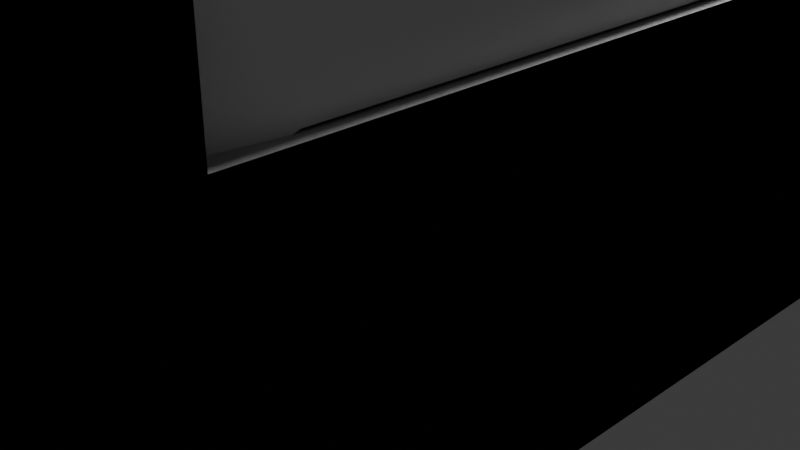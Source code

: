# Source: WINDOWS.blend  (saved by Blender 4.5.88; exported with 4.5.12 LTS)
import bpy
from mathutils import Matrix  # noqa: F401  (used for matrix-valued properties, if any)

bpy.ops.wm.read_factory_settings(use_empty=True)
scene = bpy.context.scene
scene.name = 'Scene'

# ---- collections
col_collection = bpy.data.collections.new('Collection'); scene.collection.children.link(col_collection)

# ---- materials (node trees are filled in below, after node groups)
mat_material = bpy.data.materials.new('Material')
mat_material.alpha_threshold = 0.0
mat_material.roughness = 0.5
mat_material.line_color = (0.0, 0.0, 0.0, 1.0)
mat_material_001 = bpy.data.materials.new('Material.001')
mat_material_001.alpha_threshold = 0.0
mat_material_001.roughness = 0.5
mat_material_001.line_color = (0.0, 0.0, 0.0, 1.0)

# ---- material node trees
mat_material.use_nodes = True; mat_material.node_tree.nodes.clear()
_N = mat_material.node_tree.nodes; _L = mat_material.node_tree.links
n0 = _N.new('ShaderNodeOutputMaterial'); n0.name = 'Material Output'; n0.location = (200, 100)
n1 = _N.new('ShaderNodeBsdfPrincipled'); n1.name = 'Principled BSDF'; n1.location = (-200, 100)
n1.inputs[3].default_value = 1.45
_L.new(n1.outputs[0], n0.inputs[0])
n0.is_active_output = True
mat_material_001.use_nodes = True; mat_material_001.node_tree.nodes.clear()
_N = mat_material_001.node_tree.nodes; _L = mat_material_001.node_tree.links
n0 = _N.new('ShaderNodeOutputMaterial'); n0.name = 'Material Output'; n0.location = (200, 100)
n1 = _N.new('ShaderNodeBsdfPrincipled'); n1.name = 'Principled BSDF'; n1.location = (-200, 100)
n1.inputs[3].default_value = 1.45
_L.new(n1.outputs[0], n0.inputs[0])
n0.is_active_output = True

# ---- world
world_world = bpy.data.worlds.new('World'); scene.world = world_world
world_world.use_nodes = True; world_world.node_tree.nodes.clear()
_N = world_world.node_tree.nodes; _L = world_world.node_tree.links
n0 = _N.new('ShaderNodeOutputWorld'); n0.name = 'World Output'; n0.location = (200, 100)
n1 = _N.new('ShaderNodeBackground'); n1.name = 'Background'; n1.location = (-200, 100)
n1.inputs[0].default_value = (0.05088, 0.05088, 0.05088, 1.0)
_L.new(n1.outputs[0], n0.inputs[0])
n0.is_active_output = True
world_world.color = (0.05088, 0.05088, 0.05088)
world_world.sun_shadow_jitter_overblur = 0.0

# ---- cameras
cam_camera = bpy.data.cameras.new('Camera')
cam_camera.clip_end = 100.0
cam_camera.ortho_scale = 7.314

# ---- lights
light_light = bpy.data.lights.new('Light', 'POINT')
light_light.energy = 1000.0
light_light.shadow_soft_size = 0.1

# ---- meshes
me_cube = bpy.data.meshes.new('Cube')
me_cube.from_pydata([(1.0, 1.0, 1.0), (1.0, 1.0, -1.0), (1.0, -1.0, 1.0), (1.0, -1.0, -1.0), (-1.0, 1.0, 1.0), (-1.0, 1.0, -1.0), (-1.0, -1.0, 1.0), (-1.0, -1.0, -1.0), (1.0, -0.9631, 1.119), (-0.994, -0.9631, 1.119), (1.004, -0.6614, 1.251), (-0.999, -0.6614, 1.251), (0.9982, -0.2952, 1.317), (-1.005, -0.2952, 1.317), (1.002, 0.2944, 1.318), (-0.9983, 0.2917, 1.318), (0.9885, 0.6645, 1.254), (-1.006, 0.6645, 1.254), (0.9914, 0.9629, 1.122), (-1.002, 0.9629, 1.122), (0.993, 0.9991, 0.9995), (-1.0, 0.9991, 0.9995), (-1.004, 0.9637, 1.122), (-0.9935, -0.9634, 1.119), (-1.01, 0.665, 1.254), (-1.002, -0.6611, 1.252), (-0.9974, 0.2878, 1.319), (-1.004, -0.2939, 1.317), (1.0, -0.9327, 1.019), (1.0, 0.9278, 1.021), (1.003, -0.9053, 1.094), (0.9929, 0.9, 1.098), (0.9951, -0.6386, 1.214), (0.9869, 0.639, 1.216), (0.9985, -0.289, 1.279), (0.996, 0.2848, 1.275), (-1.005, 0.9721, 1.122), (-0.992, -0.9654, 1.119), (-1.004, 0.6565, 1.252), (-0.9679, -0.6618, 1.247), (-0.9952, 0.2883, 1.317), (-1.002, -0.2966, 1.318), (0.9966, -1.002, 0.9999), (0.9966, 1.002, 1.001), (1.003, -0.9698, 1.119), (0.9924, 0.9655, 1.123), (0.9919, -0.6598, 1.25), (0.9863, 0.6669, 1.255), (0.9925, -0.2957, 1.318), (0.9928, 0.2926, 1.317), (0.8398, -0.9327, 1.017), (0.8401, 0.9278, 1.018), (0.8432, -0.9053, 1.091), (0.8327, 0.9, 1.095), (0.835, -0.6386, 1.211), (0.8267, 0.639, 1.213), (0.8383, -0.289, 1.276), (0.8359, 0.2848, 1.273), (1.0, 1.0, 0.0), (1.0, -1.0, 0.0), (1.0, 0.0, 1.0), (1.0, 0.0, -1.0), (1.0, 1.0, -0.5), (1.0, -1.0, -0.5), (1.0, -0.5, 1.0), (1.0, 0.5, -1.0), (1.0, 1.0, 0.5), (1.0, -1.0, 0.5), (1.0, 0.5, 1.0), (1.0, -0.5, -1.0), (1.0, 1.0, -0.75), (1.0, -1.0, -0.75), (1.0, -0.75, 1.0), (1.0, 0.75, -1.0), (1.0, 1.0, 0.25), (1.0, -1.0, 0.25), (1.0, 0.25, 1.0), (1.0, -0.25, -1.0), (1.0, -0.6959, 0.0), (1.0, 1.0, -0.25), (1.0, -1.0, -0.25), (1.0, -0.25, 1.0), (1.0, 0.25, -1.0), (1.0, 1.0, 0.75), (1.0, -1.0, 0.75), (1.0, 0.75, 1.0), (1.0, -0.75, -1.0), (1.0, 0.75, 0.0), (1.0, 0.75, 0.5), (1.0, 0.75, -0.5), (1.0, -0.6959, -0.5), (1.0, -0.6959, 0.5), (1.0, -0.6959, 0.25), (1.0, -0.6959, -0.75), (1.0, 0.75, -0.25), (1.0, 0.6959, -0.75), (1.0, 0.6959, 0.75), (1.0, 0.75, 0.25), (1.0, -0.6959, -0.25), (1.0, -0.6959, 0.75), (1.0, 0.125, 1.0), (1.0, -0.375, 1.0), (1.0, 0.625, 1.0), (1.0, -0.625, 1.0), (1.0, 0.375, 1.0), (1.0, -0.125, 1.0), (1.0, 0.0, 0.875), (1.0, 0.5, 0.875), (1.0, -0.5, 0.875), (1.0, -0.25, 0.875), (1.0, 0.6959, 0.8209), (1.0, 0.25, 0.875), (1.0, -0.6959, 0.8209), (1.0, -0.625, 0.8209), (1.0, 0.375, 0.8209), (1.0, -0.125, 0.8209), (1.0, -0.375, 0.8209), (1.0, 0.625, 0.8209), (1.0, 0.125, 0.8209), (1.0, -0.125, -1.0), (1.0, 0.0, -0.8209), (1.0, 0.375, -1.0), (1.0, -0.625, -1.0), (1.0, 0.5, -0.8209), (1.0, -0.5, -0.8209), (1.0, 0.625, -1.0), (1.0, -0.375, -1.0), (1.0, 0.125, -1.0), (1.0, -0.25, -0.8209), (1.0, -0.6959, -0.8209), (1.0, 0.6959, -0.8209), (1.0, 0.25, -0.8209), (1.0, 0.375, -0.8209), (1.0, 0.125, -0.8209), (1.0, 0.625, -0.8209), (1.0, -0.625, -0.8209), (1.0, -0.125, -0.8209), (1.0, -0.375, -0.8209), (1.0, -0.75, 0.25), (1.0, -0.75, 0.0), (1.0, -0.75, 0.5), (1.0, -0.75, -0.5), (1.0, -0.75, -0.75), (1.0, 0.6959, -0.25), (1.0, 0.6959, -0.5), (1.0, 0.6959, 0.0), (1.0, 0.75, -0.75), (1.0, 0.75, 0.75), (1.0, 0.6959, 0.5), (1.0, 0.75, 0.875), (1.0, 0.6959, 0.25), (1.0, -0.75, -0.25), (1.0, -0.75, 0.75), (1.0, -0.75, 0.875), (1.0, -0.625, 0.875), (1.0, -0.5, 0.8209), (1.0, 0.375, 0.875), (1.0, 0.25, 0.8209), (1.0, 0.5, 0.8209), (1.0, -0.125, 0.875), (1.0, -0.25, 0.8209), (1.0, 0.0, 0.8209), (1.0, -0.375, 0.875), (1.0, 0.625, 0.875), (1.0, 0.125, 0.875), (1.0, -0.75, -0.875), (1.0, 0.75, -0.875), (1.0, 0.375, -0.875), (1.0, 0.25, -0.875), (1.0, 0.5, -0.875), (1.0, 0.125, -0.875), (1.0, 0.0, -0.875), (1.0, 0.625, -0.875), (1.0, -0.625, -0.875), (1.0, -0.5, -0.875), (1.0, -0.125, -0.875), (1.0, -0.25, -0.875), (1.0, -0.375, -0.875), (0.7805, 0.7321, -0.01043), (0.7805, 0.7321, 0.4896), (0.7805, 0.7321, -0.5104), (0.7805, -0.6596, -0.01043), (0.7805, 0.03626, 0.8104), (0.7805, 0.5363, 0.8104), (0.7805, -0.6596, -0.5104), (0.7805, -0.6596, 0.4896), (0.7805, -0.4637, 0.8104), (0.7805, -0.2137, 0.8104), (0.7805, -0.6596, 0.2396), (0.7805, -0.6596, -0.7604), (0.7805, 0.7321, -0.2604), (0.7805, 0.7321, 0.2396), (0.7805, 0.2863, 0.8104), (0.7805, -0.6596, -0.2604), (0.7805, -0.6596, 0.7396), (0.7805, 0.7321, 0.7396), (0.7805, -0.5887, 0.8104), (0.7805, 0.4113, 0.8104), (0.7805, -0.08874, 0.8104), (0.7805, -0.3387, 0.8104), (0.7805, 0.6613, 0.8104), (0.7805, 0.1613, 0.8104), (0.7805, 0.03626, -0.8313), (0.7805, 0.5363, -0.8313), (0.7805, -0.4637, -0.8313), (0.7805, -0.2137, -0.8313), (0.7805, 0.7321, -0.7604), (0.7805, 0.2863, -0.8313), (0.7805, 0.4113, -0.8313), (0.7805, 0.1613, -0.8313), (0.7805, 0.6613, -0.8313), (0.7805, -0.5887, -0.8313), (0.7805, -0.08874, -0.8313), (0.7805, -0.3387, -0.8313), (0.7805, 0.7321, 0.8104), (0.7805, -0.6596, 0.8104), (0.7805, -0.6596, -0.8313), (0.7805, 0.7321, -0.8313), (0.7554, 0.3392, -0.0007209), (0.7554, 0.08923, -0.0007209), (0.7554, 0.08923, 0.2493), (0.7554, -0.1608, -0.0007209), (0.7554, -0.4108, -0.0007209), (0.7554, 0.7823, -0.0007209), (0.7554, 0.5893, -0.0007209), (0.7554, 0.08923, -0.2507), (0.7554, 0.08923, -0.5007), (0.7554, 0.08644, 0.7493), (0.7554, 0.08644, 0.4993), (0.7554, 0.3392, 0.4993), (0.7554, 0.7823, 0.4993), (0.7554, 0.5893, 0.4993), (0.7554, 0.5893, 0.2493), (0.7554, 0.5865, 0.7493), (0.7554, 0.3392, -0.5007), (0.7554, 0.7823, -0.5007), (0.7554, 0.5893, -0.5007), (0.7554, 0.5893, -0.2507), (0.7554, -0.1608, -0.5007), (0.7554, -0.4108, -0.5007), (0.7554, -0.4108, -0.2507), (0.7554, -0.1636, 0.4993), (0.7554, -0.4136, 0.4993), (0.7554, -0.4108, 0.2493), (0.7554, -0.4136, 0.7493), (0.7554, -0.6094, -0.0007209), (0.7554, 0.08644, -0.7507), (0.7554, 0.08644, 0.8201), (0.7554, 0.5864, 0.8201), (0.7554, 0.5865, -0.7507), (0.7554, -0.6094, -0.5007), (0.7554, -0.4136, -0.7507), (0.7554, -0.6094, 0.4993), (0.7554, -0.4136, 0.8201), (0.7554, -0.2886, 0.7493), (0.7554, -0.03856, 0.7493), (0.7554, -0.1636, 0.7493), (0.7554, -0.1636, 0.8201), (0.7554, -0.1608, 0.2493), (0.7554, -0.6094, 0.2493), (0.7554, -0.1608, -0.2507), (0.7554, -0.2886, -0.7507), (0.7554, -0.03856, -0.7507), (0.7554, -0.1636, -0.7507), (0.7554, -0.5386, -0.7507), (0.7554, -0.6094, -0.7507), (0.7554, 0.7823, -0.2507), (0.7554, 0.7114, -0.7507), (0.7554, 0.2114, -0.7507), (0.7554, 0.4614, -0.7507), (0.7554, 0.3364, -0.7507), (0.7554, 0.7114, 0.7493), (0.7554, 0.7823, 0.2493), (0.7554, 0.3392, 0.2493), (0.7554, 0.2114, 0.7493), (0.7554, 0.4614, 0.7493), (0.7554, 0.3364, 0.7493), (0.7554, 0.3364, 0.8201), (0.7554, 0.3392, -0.2507), (0.7554, -0.6094, -0.2507), (0.7554, -0.5386, 0.7493), (0.7554, -0.6094, 0.7493), (0.7554, 0.7823, 0.7493), (0.7554, -0.5386, 0.8201), (0.7554, 0.4614, 0.8201), (0.7554, -0.03856, 0.8201), (0.7554, -0.2886, 0.8201), (0.7554, 0.7114, 0.8201), (0.7554, 0.2114, 0.8201), (0.7554, 0.08644, -0.8216), (0.7554, 0.5864, -0.8216), (0.7554, -0.4136, -0.8216), (0.7554, -0.1636, -0.8216), (0.7554, 0.7823, -0.7507), (0.7554, 0.3364, -0.8216), (0.7554, 0.4614, -0.8216), (0.7554, 0.2114, -0.8216), (0.7554, 0.7114, -0.8216), (0.7554, -0.5386, -0.8216), (0.7554, -0.03856, -0.8216), (0.7554, -0.2886, -0.8216), (0.7554, 0.7851, 0.8201), (0.7554, -0.6094, 0.8201), (0.7554, -0.6094, -0.8216), (0.7554, 0.7851, -0.8216), (1.01, 0.3454, -0.000733), (1.01, 0.09541, -0.000733), (1.01, 0.09541, 0.2493), (1.01, -0.1546, -0.000733), (1.01, -0.4046, -0.000733), (1.01, 0.7913, -0.000733), (1.01, 0.5955, -0.000733), (1.01, 0.09541, -0.2507), (1.01, 0.09541, -0.5007), (1.01, 0.09541, 0.7493), (1.01, 0.09541, 0.4993), (1.01, 0.3454, 0.4993), (1.01, 0.7913, 0.4993), (1.01, 0.5955, 0.4993), (1.01, 0.5955, 0.2493), (1.01, 0.5955, 0.7493), (1.01, 0.3454, -0.5007), (1.01, 0.7913, -0.5007), (1.01, 0.5955, -0.5007), (1.01, 0.5955, -0.2507), (1.01, -0.1546, -0.5007), (1.01, -0.4046, -0.5007), (1.01, -0.4046, -0.2507), (1.01, -0.1546, 0.4993), (1.01, -0.4046, 0.4993), (1.01, -0.4046, 0.2493), (1.01, -0.4046, 0.7493), (1.01, -0.6004, -0.000733), (1.01, 0.09541, -0.7507), (1.01, 0.5955, -0.7507), (1.01, -0.6004, -0.5007), (1.01, -0.4046, -0.7507), (1.01, -0.6004, 0.4993), (1.01, -0.2796, 0.7493), (1.01, -0.02959, 0.7493), (1.01, -0.1546, 0.7493), (1.01, -0.1546, 0.2493), (1.01, -0.6004, 0.2493), (1.01, -0.1546, -0.2507), (1.01, -0.2796, -0.7507), (1.01, -0.02959, -0.7507), (1.01, -0.1546, -0.7507), (1.01, -0.5296, -0.7507), (1.01, -0.6004, -0.7507), (1.01, 0.7913, -0.2507), (1.01, 0.7204, -0.7507), (1.01, 0.2204, -0.7507), (1.01, 0.4704, -0.7507), (1.01, 0.3454, -0.7507), (1.01, 0.7204, 0.7493), (1.01, 0.7913, 0.2493), (1.01, 0.3454, 0.2493), (1.01, 0.2204, 0.7493), (1.01, 0.4704, 0.7493), (1.01, 0.3454, 0.7493), (1.01, 0.3454, -0.2507), (1.01, -0.6004, -0.2507), (1.01, -0.5296, 0.7493), (1.01, -0.6004, 0.7493), (0.7554, 0.08644, 0.6243), (0.7554, -0.2886, 0.4993), (0.7554, -0.5115, 0.4993), (0.7554, -0.03856, 0.4993), (0.7554, -0.3511, 0.7493), (0.7554, -0.1011, 0.7493), (0.7554, -0.574, 0.7493), (0.7554, -0.2261, 0.7493), (0.7554, 0.02394, 0.7493), (0.7554, -0.4761, 0.7493), (0.7554, -0.6094, 0.6243), (0.8382, 0.003154, 1.022), (0.8523, -0.2868, 1.277), (0.8354, -0.002929, 1.021), (0.8381, -0.001918, 1.023), (0.9772, -0.9052, 1.093), (0.9778, 0.9032, 1.098), (0.9714, 0.2848, 1.273), (0.9737, 0.005151, 1.02), (0.9878, -0.2854, 1.278), (0.971, -0.0009319, 1.02), (0.9736, 7.853e-05, 1.021)], [], [(0, 4, 6, 2, 72, 103, 64, 101, 81, 105, 60, 100, 76, 104, 68, 102, 85), (3, 71, 63, 80, 59, 75, 67, 84, 2, 6, 7), (7, 6, 4, 5), (5, 1, 73, 125, 65, 121, 82, 127, 61, 119, 77, 126, 69, 122, 86, 3, 7), (152, 153, 72, 2, 84), (5, 4, 0, 83, 66, 74, 58, 79, 62, 70, 1), (6, 2, 8, 9), (9, 8, 10, 11), (11, 10, 12, 13), (13, 12, 14, 15), (15, 14, 16, 17), (17, 16, 18, 19), (19, 18, 20, 21), (27, 26, 24, 47, 49, 48), (6, 4, 36, 38, 40, 41, 39, 37), (22, 4, 43, 45), (4, 6, 42, 43), (25, 27, 48, 46), (24, 22, 45, 47), (23, 25, 46, 44, 42, 6), (28, 30, 52, 50), (28, 29, 43, 42), (30, 28, 42, 44), (29, 31, 45, 43), (32, 30, 44, 46), (31, 33, 47, 45), (35, 34, 48, 49), (34, 32, 46, 48), (33, 35, 49, 47), (51, 50, 52, 54, 56, 57, 55, 53), (32, 34, 56, 54), (33, 31, 53, 55), (31, 29, 51, 53), (29, 28, 50, 51), (35, 33, 55, 57), (34, 35, 57, 56), (30, 32, 54, 52), (151, 139, 59, 80), (142, 141, 63, 71), (138, 140, 67, 75), (139, 138, 75, 59), (130, 95, 206, 217), (92, 78, 181, 188), (86, 165, 142, 71, 3), (112, 99, 194, 215), (93, 129, 216, 189), (137, 128, 205, 213), (62, 79, 94, 89), (79, 58, 87, 94), (99, 91, 185, 194), (1, 70, 146, 166, 73), (70, 62, 89, 146), (157, 118, 201, 192), (124, 137, 213, 204), (78, 98, 193, 181), (118, 161, 182, 201), (66, 83, 147, 88), (83, 0, 85, 149, 147), (136, 120, 202, 212), (58, 74, 97, 87), (74, 66, 88, 97), (98, 90, 184, 193), (110, 117, 200, 214), (128, 136, 212, 205), (150, 148, 179, 191), (117, 158, 183, 200), (135, 124, 204, 211), (145, 150, 191, 178), (160, 116, 199, 187), (141, 151, 80, 63), (129, 135, 211, 216), (96, 110, 214, 195), (140, 152, 84, 67), (116, 155, 186, 199), (167, 168, 170, 171, 175, 176, 177, 174, 173, 165, 86, 122, 69, 126, 77, 119, 61, 127, 82, 121, 65, 125, 73, 166, 172, 169), (134, 130, 217, 210), (148, 96, 195, 179), (161, 115, 198, 182), (123, 134, 210, 203), (95, 144, 180, 206), (115, 160, 187, 198), (133, 131, 207, 209), (143, 145, 178, 190), (158, 114, 197, 183), (120, 133, 209, 202), (144, 143, 190, 180), (114, 157, 192, 197), (132, 123, 203, 208), (90, 93, 189, 184), (155, 113, 196, 186), (131, 132, 208, 207), (91, 92, 188, 185), (113, 112, 215, 196), (78, 92, 138, 139), (92, 91, 140, 138), (93, 90, 141, 142), (143, 144, 89, 94), (145, 143, 94, 87), (144, 95, 146, 89), (96, 148, 88, 147), (110, 96, 147, 149), (150, 145, 87, 97), (148, 150, 97, 88), (90, 98, 151, 141), (98, 78, 139, 151), (91, 99, 152, 140), (99, 112, 153, 152), (112, 113, 154, 153), (113, 155, 108, 154), (157, 114, 156, 111), (114, 158, 107, 156), (160, 115, 159, 109), (115, 161, 106, 159), (155, 116, 162, 108), (116, 160, 109, 162), (158, 117, 163, 107), (117, 110, 149, 163), (161, 118, 164, 106), (118, 157, 111, 164), (129, 93, 142, 165), (95, 130, 166, 146), (132, 131, 168, 167), (123, 132, 167, 169), (133, 120, 171, 170), (131, 133, 170, 168), (134, 123, 169, 172), (130, 134, 172, 166), (135, 129, 165, 173), (124, 135, 173, 174), (136, 128, 176, 175), (120, 136, 175, 171), (137, 124, 174, 177), (128, 137, 177, 176), (205, 212, 299, 292), (191, 179, 230, 272), (200, 183, 248, 287), (211, 204, 291, 298), (178, 191, 272, 223), (187, 199, 286, 257), (216, 211, 298, 303), (195, 214, 301, 282), (199, 186, 253, 286), (210, 217, 304, 297), (179, 195, 282, 230), (182, 198, 285, 247), (203, 210, 297, 290), (206, 180, 235, 293), (198, 187, 257, 285), (209, 207, 294, 296), (190, 178, 223, 266), (183, 197, 284, 248), (202, 209, 296, 289), (180, 190, 266, 235), (197, 192, 277, 284), (208, 203, 290, 295), (184, 189, 265, 250), (186, 196, 283, 253), (207, 208, 295, 294), (185, 188, 259, 252), (196, 215, 302, 283), (217, 206, 293, 304), (188, 181, 245, 259), (215, 194, 281, 302), (189, 216, 303, 265), (213, 205, 292, 300), (194, 185, 252, 374, 281), (192, 201, 288, 277), (204, 213, 300, 291), (181, 193, 279, 245), (201, 182, 247, 288), (212, 202, 289, 299), (193, 184, 250, 279), (214, 200, 287, 301), (300, 261, 251, 291), (299, 262, 263, 292), (298, 264, 265, 303), (297, 267, 249, 290), (296, 268, 246, 289), (295, 269, 270, 294), (266, 223, 272, 230, 282, 271, 233, 275, 276, 274, 227, 364, 228, 367, 241, 365, 242, 366, 252, 259, 245, 279, 250, 265, 264, 251, 261, 263, 262, 246, 268, 270, 269, 249, 267, 293, 235), (100, 60, 105, 81, 101, 64, 103, 72, 153, 154, 108, 162, 109, 159, 106, 164, 111, 156, 107, 163, 149, 85, 102, 68, 104, 76), (280, 283, 302, 281, 370), (244, 253, 283, 280, 373), (275, 284, 277, 276), (233, 248, 284, 275), (255, 285, 257, 256, 369), (227, 247, 285, 255, 372), (254, 286, 253, 244, 368), (256, 257, 286, 254, 371), (271, 287, 248, 233), (282, 301, 287, 271), (274, 288, 247, 227), (276, 277, 288, 274), (290, 249, 269, 295), (294, 270, 268, 296), (304, 293, 267, 297), (291, 251, 264, 298), (289, 246, 262, 299), (292, 263, 261, 300), (232, 273, 356, 319), (254, 368, 244, 331, 338), (238, 239, 326, 325), (261, 263, 346, 344), (255, 369, 256, 340, 339), (262, 246, 333, 345), (274, 227, 314, 357), (241, 365, 242, 329, 328), (275, 276, 359, 358), (264, 251, 336, 347), (243, 258, 341, 330), (220, 258, 341, 307), (245, 222, 309, 332), (268, 270, 353, 351), (225, 278, 360, 312), (218, 224, 311, 305), (269, 249, 334, 352), (237, 278, 360, 324), (226, 246, 333, 313), (243, 259, 342, 330), (228, 220, 307, 315), (240, 260, 343, 327), (221, 219, 306, 308), (240, 279, 361, 327), (225, 260, 343, 312), (219, 225, 312, 306), (280, 370, 281, 363, 362), (256, 371, 254, 338, 340), (231, 229, 316, 318), (227, 372, 255, 339, 314), (251, 261, 344, 336), (218, 219, 306, 305), (262, 263, 346, 345), (219, 220, 307, 306), (276, 274, 357, 359), (236, 234, 321, 323), (221, 222, 309, 308), (233, 275, 358, 320), (264, 265, 348, 347), (223, 224, 311, 310), (244, 373, 280, 362, 331), (237, 266, 349, 324), (226, 225, 312, 313), (249, 267, 350, 334), (239, 250, 335, 326), (228, 364, 227, 314, 315), (246, 268, 351, 333), (238, 226, 313, 325), (229, 228, 315, 316), (269, 270, 353, 352), (230, 231, 318, 317), (271, 233, 320, 354), (242, 366, 252, 337, 329), (232, 272, 355, 319), (241, 367, 228, 315, 328), (234, 226, 313, 321), (220, 273, 356, 307), (235, 236, 323, 322), (256, 371, 254, 368, 244, 373, 280, 370, 281, 374, 252, 366, 242, 365, 241, 367, 228, 364, 227, 372, 255, 369), (377, 57, 381, 384), (375, 52, 379, 382), (378, 53, 380, 385), (376, 375, 382, 383)])
_uv = me_cube.uv_layers.new(name='UVMap')
_uv.uv.foreach_set('vector', [0.625, 0.5, 0.875, 0.5, 0.875, 0.75, 0.625, 0.75, 0.625, 0.7188, 0.625, 0.7031, 0.625, 0.6875, 0.625, 0.6719, 0.625, 0.6562, 0.625, 0.6406, 0.625, 0.625, 0.625, 0.6094, 0.625, 0.5938, 0.625, 0.5781, 0.625, 0.5625, 0.625, 0.5469, 0.625, 0.5312, 0.375, 0.75, 0.4062, 0.75, 0.4375, 0.75, 0.4688, 0.75, 0.5, 0.75, 0.5312, 0.75, 0.5625, 0.75, 0.5938, 0.75, 0.625, 0.75, 0.625, 1.0, 0.375, 1.0, 0.375, 0.0, 0.625, 0.0, 0.625, 0.25, 0.375, 0.25, 0.125, 0.5, 0.375, 0.5, 0.375, 0.5312, 0.375, 0.5469, 0.375, 0.5625, 0.375, 0.5781, 0.375, 0.5938, 0.375, 0.6094, 0.375, 0.625, 0.375, 0.6406, 0.375, 0.6562, 0.375, 0.6719, 0.375, 0.6875, 0.375, 0.7031, 0.375, 0.7188, 0.375, 0.75, 0.125, 0.75, 0.5938, 0.7188, 0.6094, 0.7188, 0.625, 0.7188, 0.625, 0.75, 0.5938, 0.75, 0.375, 0.25, 0.625, 0.25, 0.625, 0.5, 0.5938, 0.5, 0.5625, 0.5, 0.5312, 0.5, 0.5, 0.5, 0.4688, 0.5, 0.4375, 0.5, 0.4062, 0.5, 0.375, 0.5, 0.875, 0.75, 0.625, 0.75, 0.625, 0.75, 0.875, 0.75, 0.875, 0.75, 0.625, 0.75, 0.625, 0.75, 0.875, 0.75, 0.875, 0.75, 0.625, 0.75, 0.625, 0.75, 0.875, 0.75, 0.875, 0.75, 0.625, 0.75, 0.625, 0.75, 0.875, 0.75, 0.875, 0.75, 0.625, 0.75, 0.625, 0.75, 0.875, 0.75, 0.875, 0.75, 0.625, 0.75, 0.625, 0.75, 0.875, 0.75, 0.875, 0.75, 0.625, 0.75, 0.625, 0.75, 0.875, 0.75, 0.0, 0.0, 0.0, 0.0, 0.0, 0.0, 0.0, 0.0, 0.0, 0.0, 0.0, 0.0, 0.875, 0.75, 0.875, 0.5, 0.875, 0.5, 0.875, 0.5, 0.875, 0.5, 0.875, 0.75, 0.875, 0.75, 0.875, 0.75, 0.0, 0.0, 0.0, 0.0, 0.0, 0.0, 0.0, 0.0, 0.625, 0.25, 0.625, 0.0, 0.625, 0.0, 0.625, 0.25, 0.0, 0.0, 0.0, 0.0, 0.0, 0.0, 0.0, 0.0, 0.0, 0.0, 0.0, 0.0, 0.0, 0.0, 0.0, 0.0, 0.0, 0.0, 0.0, 0.0, 0.0, 0.0, 0.0, 0.0, 0.0, 0.0, 0.0, 0.0, 0.875, 0.7462, 0.875, 0.7473, 0.875, 0.7473, 0.875, 0.7462, 0.875, 0.7462, 0.875, 0.5038, 0.875, 0.5, 0.875, 0.75, 0.875, 0.7473, 0.875, 0.7462, 0.875, 0.75, 0.875, 0.75, 0.875, 0.5038, 0.875, 0.5028, 0.875, 0.5, 0.875, 0.5, 0.875, 0.7434, 0.875, 0.7473, 0.875, 0.75, 0.875, 0.75, 0.875, 0.5028, 0.875, 0.5063, 0.875, 0.5, 0.875, 0.5, 0.875, 0.516, 0.875, 0.7342, 0.875, 0.75, 0.875, 0.5, 0.875, 0.7342, 0.875, 0.7434, 0.875, 0.75, 0.875, 0.75, 0.875, 0.5063, 0.875, 0.516, 0.875, 0.5, 0.875, 0.5, 0.875, 0.5038, 0.875, 0.7462, 0.875, 0.7473, 0.875, 0.7434, 0.875, 0.7342, 0.875, 0.516, 0.875, 0.5063, 0.875, 0.5028, 0.875, 0.7434, 0.875, 0.7342, 0.875, 0.7342, 0.875, 0.7434, 0.875, 0.5063, 0.875, 0.5028, 0.875, 0.5028, 0.875, 0.5063, 0.875, 0.5028, 0.875, 0.5038, 0.875, 0.5038, 0.875, 0.5028, 0.875, 0.5038, 0.875, 0.7462, 0.875, 0.7462, 0.875, 0.5038, 0.875, 0.516, 0.875, 0.5063, 0.875, 0.5063, 0.875, 0.516, 0.875, 0.7342, 0.875, 0.516, 0.875, 0.516, 0.875, 0.7342, 0.875, 0.7473, 0.875, 0.7434, 0.875, 0.7434, 0.875, 0.7473, 0.4688, 0.7188, 0.5, 0.7188, 0.5, 0.75, 0.4688, 0.75, 0.4062, 0.7188, 0.4375, 0.7188, 0.4375, 0.75, 0.4062, 0.75, 0.5312, 0.7188, 0.5625, 0.7188, 0.5625, 0.75, 0.5312, 0.75, 0.5, 0.7188, 0.5312, 0.7188, 0.5312, 0.75, 0.5, 0.75, 0.3974, 0.538, 0.4062, 0.538, 0.4062, 0.538, 0.3974, 0.538, 0.5312, 0.712, 0.5, 0.712, 0.5, 0.712, 0.5312, 0.712, 0.375, 0.7188, 0.3906, 0.7188, 0.4062, 0.7188, 0.4062, 0.75, 0.375, 0.75, 0.6026, 0.712, 0.5938, 0.712, 0.5938, 0.712, 0.6026, 0.712, 0.4062, 0.712, 0.3974, 0.712, 0.3974, 0.712, 0.4062, 0.712, 0.3974, 0.6719, 0.3974, 0.6562, 0.3974, 0.6562, 0.3974, 0.6719, 0.4375, 0.5, 0.4688, 0.5, 0.4688, 0.5312, 0.4375, 0.5312, 0.4688, 0.5, 0.5, 0.5, 0.5, 0.5312, 0.4688, 0.5312, 0.5938, 0.712, 0.5625, 0.712, 0.5625, 0.712, 0.5938, 0.712, 0.375, 0.5, 0.4062, 0.5, 0.4062, 0.5312, 0.3906, 0.5312, 0.375, 0.5312, 0.4062, 0.5, 0.4375, 0.5, 0.4375, 0.5312, 0.4062, 0.5312, 0.6026, 0.5938, 0.6026, 0.6094, 0.6026, 0.6094, 0.6026, 0.5938, 0.3974, 0.6875, 0.3974, 0.6719, 0.3974, 0.6719, 0.3974, 0.6875, 0.5, 0.712, 0.4688, 0.712, 0.4688, 0.712, 0.5, 0.712, 0.6026, 0.6094, 0.6026, 0.625, 0.6026, 0.625, 0.6026, 0.6094, 0.5625, 0.5, 0.5938, 0.5, 0.5938, 0.5312, 0.5625, 0.5312, 0.5938, 0.5, 0.625, 0.5, 0.625, 0.5312, 0.6094, 0.5312, 0.5938, 0.5312, 0.3974, 0.6406, 0.3974, 0.625, 0.3974, 0.625, 0.3974, 0.6406, 0.5, 0.5, 0.5312, 0.5, 0.5312, 0.5312, 0.5, 0.5312, 0.5312, 0.5, 0.5625, 0.5, 0.5625, 0.5312, 0.5312, 0.5312, 0.4688, 0.712, 0.4375, 0.712, 0.4375, 0.712, 0.4688, 0.712, 0.6026, 0.538, 0.6026, 0.5469, 0.6026, 0.5469, 0.6026, 0.538, 0.3974, 0.6562, 0.3974, 0.6406, 0.3974, 0.6406, 0.3974, 0.6562, 0.5312, 0.538, 0.5625, 0.538, 0.5625, 0.538, 0.5312, 0.538, 0.6026, 0.5469, 0.6026, 0.5625, 0.6026, 0.5625, 0.6026, 0.5469, 0.3974, 0.7031, 0.3974, 0.6875, 0.3974, 0.6875, 0.3974, 0.7031, 0.5, 0.538, 0.5312, 0.538, 0.5312, 0.538, 0.5, 0.538, 0.6026, 0.6562, 0.6026, 0.6719, 0.6026, 0.6719, 0.6026, 0.6562, 0.4375, 0.7188, 0.4688, 0.7188, 0.4688, 0.75, 0.4375, 0.75, 0.3974, 0.712, 0.3974, 0.7031, 0.3974, 0.7031, 0.3974, 0.712, 0.5938, 0.538, 0.6026, 0.538, 0.6026, 0.538, 0.5938, 0.538, 0.5625, 0.7188, 0.5938, 0.7188, 0.5938, 0.75, 0.5625, 0.75, 0.6026, 0.6719, 0.6026, 0.6875, 0.6026, 0.6875, 0.6026, 0.6719, 0.3906, 0.5781, 0.3906, 0.5938, 0.3906, 0.6094, 0.3906, 0.625, 0.3906, 0.6406, 0.3906, 0.6562, 0.3906, 0.6719, 0.3906, 0.6875, 0.3906, 0.7031, 0.3906, 0.7188, 0.375, 0.7188, 0.375, 0.7031, 0.375, 0.6875, 0.375, 0.6719, 0.375, 0.6562, 0.375, 0.6406, 0.375, 0.625, 0.375, 0.6094, 0.375, 0.5938, 0.375, 0.5781, 0.375, 0.5625, 0.375, 0.5469, 0.375, 0.5312, 0.3906, 0.5312, 0.3906, 0.5469, 0.3906, 0.5625, 0.3974, 0.5469, 0.3974, 0.538, 0.3974, 0.538, 0.3974, 0.5469, 0.5625, 0.538, 0.5938, 0.538, 0.5938, 0.538, 0.5625, 0.538, 0.6026, 0.625, 0.6026, 0.6406, 0.6026, 0.6406, 0.6026, 0.625, 0.3974, 0.5625, 0.3974, 0.5469, 0.3974, 0.5469, 0.3974, 0.5625, 0.4062, 0.538, 0.4375, 0.538, 0.4375, 0.538, 0.4062, 0.538, 0.6026, 0.6406, 0.6026, 0.6562, 0.6026, 0.6562, 0.6026, 0.6406, 0.3974, 0.6094, 0.3974, 0.5938, 0.3974, 0.5938, 0.3974, 0.6094, 0.4688, 0.538, 0.5, 0.538, 0.5, 0.538, 0.4688, 0.538, 0.6026, 0.5625, 0.6026, 0.5781, 0.6026, 0.5781, 0.6026, 0.5625, 0.3974, 0.625, 0.3974, 0.6094, 0.3974, 0.6094, 0.3974, 0.625, 0.4375, 0.538, 0.4688, 0.538, 0.4688, 0.538, 0.4375, 0.538, 0.6026, 0.5781, 0.6026, 0.5938, 0.6026, 0.5938, 0.6026, 0.5781, 0.3974, 0.5781, 0.3974, 0.5625, 0.3974, 0.5625, 0.3974, 0.5781, 0.4375, 0.712, 0.4062, 0.712, 0.4062, 0.712, 0.4375, 0.712, 0.6026, 0.6875, 0.6026, 0.7031, 0.6026, 0.7031, 0.6026, 0.6875, 0.3974, 0.5938, 0.3974, 0.5781, 0.3974, 0.5781, 0.3974, 0.5938, 0.5625, 0.712, 0.5312, 0.712, 0.5312, 0.712, 0.5625, 0.712, 0.6026, 0.7031, 0.6026, 0.712, 0.6026, 0.712, 0.6026, 0.7031, 0.5, 0.712, 0.5312, 0.712, 0.5312, 0.7188, 0.5, 0.7188, 0.5312, 0.712, 0.5625, 0.712, 0.5625, 0.7188, 0.5312, 0.7188, 0.4062, 0.712, 0.4375, 0.712, 0.4375, 0.7188, 0.4062, 0.7188, 0.4688, 0.538, 0.4375, 0.538, 0.4375, 0.5312, 0.4688, 0.5312, 0.5, 0.538, 0.4688, 0.538, 0.4688, 0.5312, 0.5, 0.5312, 0.4375, 0.538, 0.4062, 0.538, 0.4062, 0.5312, 0.4375, 0.5312, 0.5938, 0.538, 0.5625, 0.538, 0.5625, 0.5312, 0.5938, 0.5312, 0.6026, 0.538, 0.5938, 0.538, 0.5938, 0.5312, 0.6094, 0.5312, 0.5312, 0.538, 0.5, 0.538, 0.5, 0.5312, 0.5312, 0.5312, 0.5625, 0.538, 0.5312, 0.538, 0.5312, 0.5312, 0.5625, 0.5312, 0.4375, 0.712, 0.4688, 0.712, 0.4688, 0.7188, 0.4375, 0.7188, 0.4688, 0.712, 0.5, 0.712, 0.5, 0.7188, 0.4688, 0.7188, 0.5625, 0.712, 0.5938, 0.712, 0.5938, 0.7188, 0.5625, 0.7188, 0.5938, 0.712, 0.6026, 0.712, 0.6094, 0.7188, 0.5938, 0.7188, 0.6026, 0.712, 0.6026, 0.7031, 0.6094, 0.7031, 0.6094, 0.7188, 0.6026, 0.7031, 0.6026, 0.6875, 0.6094, 0.6875, 0.6094, 0.7031, 0.6026, 0.5938, 0.6026, 0.5781, 0.6094, 0.5781, 0.6094, 0.5938, 0.6026, 0.5781, 0.6026, 0.5625, 0.6094, 0.5625, 0.6094, 0.5781, 0.6026, 0.6562, 0.6026, 0.6406, 0.6094, 0.6406, 0.6094, 0.6562, 0.6026, 0.6406, 0.6026, 0.625, 0.6094, 0.625, 0.6094, 0.6406, 0.6026, 0.6875, 0.6026, 0.6719, 0.6094, 0.6719, 0.6094, 0.6875, 0.6026, 0.6719, 0.6026, 0.6562, 0.6094, 0.6562, 0.6094, 0.6719, 0.6026, 0.5625, 0.6026, 0.5469, 0.6094, 0.5469, 0.6094, 0.5625, 0.6026, 0.5469, 0.6026, 0.538, 0.6094, 0.5312, 0.6094, 0.5469, 0.6026, 0.625, 0.6026, 0.6094, 0.6094, 0.6094, 0.6094, 0.625, 0.6026, 0.6094, 0.6026, 0.5938, 0.6094, 0.5938, 0.6094, 0.6094, 0.3974, 0.712, 0.4062, 0.712, 0.4062, 0.7188, 0.3906, 0.7188, 0.4062, 0.538, 0.3974, 0.538, 0.3906, 0.5312, 0.4062, 0.5312, 0.3974, 0.5781, 0.3974, 0.5938, 0.3906, 0.5938, 0.3906, 0.5781, 0.3974, 0.5625, 0.3974, 0.5781, 0.3906, 0.5781, 0.3906, 0.5625, 0.3974, 0.6094, 0.3974, 0.625, 0.3906, 0.625, 0.3906, 0.6094, 0.3974, 0.5938, 0.3974, 0.6094, 0.3906, 0.6094, 0.3906, 0.5938, 0.3974, 0.5469, 0.3974, 0.5625, 0.3906, 0.5625, 0.3906, 0.5469, 0.3974, 0.538, 0.3974, 0.5469, 0.3906, 0.5469, 0.3906, 0.5312, 0.3974, 0.7031, 0.3974, 0.712, 0.3906, 0.7188, 0.3906, 0.7031, 0.3974, 0.6875, 0.3974, 0.7031, 0.3906, 0.7031, 0.3906, 0.6875, 0.3974, 0.6406, 0.3974, 0.6562, 0.3906, 0.6562, 0.3906, 0.6406, 0.3974, 0.625, 0.3974, 0.6406, 0.3906, 0.6406, 0.3906, 0.625, 0.3974, 0.6719, 0.3974, 0.6875, 0.3906, 0.6875, 0.3906, 0.6719, 0.3974, 0.6562, 0.3974, 0.6719, 0.3906, 0.6719, 0.3906, 0.6562, 0.3974, 0.6562, 0.3974, 0.6406, 0.3974, 0.6406, 0.3974, 0.6562, 0.5312, 0.538, 0.5625, 0.538, 0.5625, 0.538, 0.5312, 0.538, 0.6026, 0.5469, 0.6026, 0.5625, 0.6026, 0.5625, 0.6026, 0.5469, 0.3974, 0.7031, 0.3974, 0.6875, 0.3974, 0.6875, 0.3974, 0.7031, 0.5, 0.538, 0.5312, 0.538, 0.5312, 0.538, 0.5, 0.538, 0.6026, 0.6562, 0.6026, 0.6719, 0.6026, 0.6719, 0.6026, 0.6562, 0.3974, 0.712, 0.3974, 0.7031, 0.3974, 0.7031, 0.3974, 0.712, 0.5938, 0.538, 0.6026, 0.538, 0.6026, 0.538, 0.5938, 0.538, 0.6026, 0.6719, 0.6026, 0.6875, 0.6026, 0.6875, 0.6026, 0.6719, 0.3974, 0.5469, 0.3974, 0.538, 0.3974, 0.538, 0.3974, 0.5469, 0.5625, 0.538, 0.5938, 0.538, 0.5938, 0.538, 0.5625, 0.538, 0.6026, 0.625, 0.6026, 0.6406, 0.6026, 0.6406, 0.6026, 0.625, 0.3974, 0.5625, 0.3974, 0.5469, 0.3974, 0.5469, 0.3974, 0.5625, 0.4062, 0.538, 0.4375, 0.538, 0.4375, 0.538, 0.4062, 0.538, 0.6026, 0.6406, 0.6026, 0.6562, 0.6026, 0.6562, 0.6026, 0.6406, 0.3974, 0.6094, 0.3974, 0.5938, 0.3974, 0.5938, 0.3974, 0.6094, 0.4688, 0.538, 0.5, 0.538, 0.5, 0.538, 0.4688, 0.538, 0.6026, 0.5625, 0.6026, 0.5781, 0.6026, 0.5781, 0.6026, 0.5625, 0.3974, 0.625, 0.3974, 0.6094, 0.3974, 0.6094, 0.3974, 0.625, 0.4375, 0.538, 0.4688, 0.538, 0.4688, 0.538, 0.4375, 0.538, 0.6026, 0.5781, 0.6026, 0.5938, 0.6026, 0.5938, 0.6026, 0.5781, 0.3974, 0.5781, 0.3974, 0.5625, 0.3974, 0.5625, 0.3974, 0.5781, 0.4375, 0.712, 0.4062, 0.712, 0.4062, 0.712, 0.4375, 0.712, 0.6026, 0.6875, 0.6026, 0.7031, 0.6026, 0.7031, 0.6026, 0.6875, 0.3974, 0.5938, 0.3974, 0.5781, 0.3974, 0.5781, 0.3974, 0.5938, 0.5625, 0.712, 0.5312, 0.712, 0.5312, 0.712, 0.5625, 0.712, 0.6026, 0.7031, 0.6026, 0.712, 0.6026, 0.712, 0.6026, 0.7031, 0.3974, 0.538, 0.4062, 0.538, 0.4062, 0.538, 0.3974, 0.538, 0.5312, 0.712, 0.5, 0.712, 0.5, 0.712, 0.5312, 0.712, 0.6026, 0.712, 0.5938, 0.712, 0.5938, 0.712, 0.6026, 0.712, 0.4062, 0.712, 0.3974, 0.712, 0.3974, 0.712, 0.4062, 0.712, 0.3974, 0.6719, 0.3974, 0.6562, 0.3974, 0.6562, 0.3974, 0.6719, 0.5938, 0.712, 0.5625, 0.712, 0.5625, 0.712, 0.5781, 0.712, 0.5938, 0.712, 0.6026, 0.5938, 0.6026, 0.6094, 0.6026, 0.6094, 0.6026, 0.5938, 0.3974, 0.6875, 0.3974, 0.6719, 0.3974, 0.6719, 0.3974, 0.6875, 0.5, 0.712, 0.4688, 0.712, 0.4688, 0.712, 0.5, 0.712, 0.6026, 0.6094, 0.6026, 0.625, 0.6026, 0.625, 0.6026, 0.6094, 0.3974, 0.6406, 0.3974, 0.625, 0.3974, 0.625, 0.3974, 0.6406, 0.4688, 0.712, 0.4375, 0.712, 0.4375, 0.712, 0.4688, 0.712, 0.6026, 0.538, 0.6026, 0.5469, 0.6026, 0.5469, 0.6026, 0.538, 0.3974, 0.6719, 0.4062, 0.6719, 0.4062, 0.6875, 0.3974, 0.6875, 0.3974, 0.6406, 0.4062, 0.6406, 0.4062, 0.6562, 0.3974, 0.6562, 0.3974, 0.7031, 0.4062, 0.7031, 0.4062, 0.712, 0.3974, 0.712, 0.3974, 0.5469, 0.4062, 0.5469, 0.4062, 0.5625, 0.3974, 0.5625, 0.3974, 0.6094, 0.4062, 0.6094, 0.4062, 0.625, 0.3974, 0.625, 0.3974, 0.5781, 0.4062, 0.5781, 0.4062, 0.5938, 0.3974, 0.5938, 0.4688, 0.538, 0.5, 0.538, 0.5312, 0.538, 0.5625, 0.538, 0.5938, 0.538, 0.5938, 0.5469, 0.5938, 0.5625, 0.5938, 0.5781, 0.5938, 0.5938, 0.5938, 0.6094, 0.5938, 0.625, 0.5781, 0.625, 0.5625, 0.625, 0.5625, 0.6406, 0.5625, 0.6562, 0.5625, 0.6719, 0.5625, 0.6875, 0.5625, 0.6997, 0.5625, 0.712, 0.5312, 0.712, 0.5, 0.712, 0.4688, 0.712, 0.4375, 0.712, 0.4062, 0.712, 0.4062, 0.7031, 0.4062, 0.6875, 0.4062, 0.6719, 0.4062, 0.6562, 0.4062, 0.6406, 0.4062, 0.625, 0.4062, 0.6094, 0.4062, 0.5938, 0.4062, 0.5781, 0.4062, 0.5625, 0.4062, 0.5469, 0.4062, 0.538, 0.4375, 0.538, 0.625, 0.6094, 0.625, 0.625, 0.625, 0.6406, 0.625, 0.6562, 0.625, 0.6719, 0.625, 0.6875, 0.625, 0.7031, 0.625, 0.7188, 0.6094, 0.7188, 0.6094, 0.7031, 0.6094, 0.6875, 0.6094, 0.6719, 0.6094, 0.6562, 0.6094, 0.6406, 0.6094, 0.625, 0.6094, 0.6094, 0.6094, 0.5938, 0.6094, 0.5781, 0.6094, 0.5625, 0.6094, 0.5469, 0.6094, 0.5312, 0.625, 0.5312, 0.625, 0.5469, 0.625, 0.5625, 0.625, 0.5781, 0.625, 0.5938, 0.5938, 0.7031, 0.6026, 0.7031, 0.6026, 0.712, 0.5938, 0.712, 0.5938, 0.7076, 0.5938, 0.6875, 0.6026, 0.6875, 0.6026, 0.7031, 0.5938, 0.7031, 0.5938, 0.6953, 0.5938, 0.5781, 0.6026, 0.5781, 0.6026, 0.5938, 0.5938, 0.5938, 0.5938, 0.5625, 0.6026, 0.5625, 0.6026, 0.5781, 0.5938, 0.5781, 0.5938, 0.6406, 0.6026, 0.6406, 0.6026, 0.6562, 0.5938, 0.6562, 0.5938, 0.6484, 0.5938, 0.625, 0.6026, 0.625, 0.6026, 0.6406, 0.5938, 0.6406, 0.5938, 0.6328, 0.5938, 0.6719, 0.6026, 0.6719, 0.6026, 0.6875, 0.5938, 0.6875, 0.5938, 0.6797, 0.5938, 0.6562, 0.6026, 0.6562, 0.6026, 0.6719, 0.5938, 0.6719, 0.5938, 0.6641, 0.5938, 0.5469, 0.6026, 0.5469, 0.6026, 0.5625, 0.5938, 0.5625, 0.5938, 0.538, 0.6026, 0.538, 0.6026, 0.5469, 0.5938, 0.5469, 0.5938, 0.6094, 0.6026, 0.6094, 0.6026, 0.625, 0.5938, 0.625, 0.5938, 0.5938, 0.6026, 0.5938, 0.6026, 0.6094, 0.5938, 0.6094, 0.3974, 0.5625, 0.4062, 0.5625, 0.4062, 0.5781, 0.3974, 0.5781, 0.3974, 0.5938, 0.4062, 0.5938, 0.4062, 0.6094, 0.3974, 0.6094, 0.3974, 0.538, 0.4062, 0.538, 0.4062, 0.5469, 0.3974, 0.5469, 0.3974, 0.6875, 0.4062, 0.6875, 0.4062, 0.7031, 0.3974, 0.7031, 0.3974, 0.625, 0.4062, 0.625, 0.4062, 0.6406, 0.3974, 0.6406, 0.3974, 0.6562, 0.4062, 0.6562, 0.4062, 0.6719, 0.3974, 0.6719, 0.5312, 0.5625, 0.5312, 0.5938, 0.5312, 0.5938, 0.5312, 0.5625, 0.5938, 0.6719, 0.5938, 0.6797, 0.5938, 0.6875, 0.5938, 0.6875, 0.5938, 0.6719, 0.4375, 0.6562, 0.4375, 0.6875, 0.4375, 0.6875, 0.4375, 0.6562, 0.4062, 0.6719, 0.4062, 0.6562, 0.4062, 0.6562, 0.4062, 0.6719, 0.5938, 0.6406, 0.5938, 0.6484, 0.5938, 0.6562, 0.5938, 0.6562, 0.5938, 0.6406, 0.4062, 0.6406, 0.4062, 0.625, 0.4062, 0.625, 0.4062, 0.6406, 0.5938, 0.6094, 0.5938, 0.625, 0.5938, 0.625, 0.5938, 0.6094, 0.5625, 0.6562, 0.5625, 0.6719, 0.5625, 0.6875, 0.5625, 0.6875, 0.5625, 0.6562, 0.5938, 0.5781, 0.5938, 0.5938, 0.5938, 0.5938, 0.5938, 0.5781, 0.4062, 0.7031, 0.4062, 0.6875, 0.4062, 0.6875, 0.4062, 0.7031, 0.5312, 0.6875, 0.5312, 0.6562, 0.5312, 0.6562, 0.5312, 0.6875, 0.5312, 0.625, 0.5312, 0.6562, 0.5312, 0.6562, 0.5312, 0.625, 0.5, 0.712, 0.5, 0.6875, 0.5, 0.6875, 0.5, 0.712, 0.4062, 0.6094, 0.4062, 0.5938, 0.4062, 0.5938, 0.4062, 0.6094, 0.4688, 0.625, 0.4688, 0.5938, 0.4688, 0.5938, 0.4688, 0.625, 0.5, 0.5938, 0.5, 0.5625, 0.5, 0.5625, 0.5, 0.5938, 0.4062, 0.5781, 0.4062, 0.5625, 0.4062, 0.5625, 0.4062, 0.5781, 0.4688, 0.5625, 0.4688, 0.5938, 0.4688, 0.5938, 0.4688, 0.5625, 0.4375, 0.625, 0.4062, 0.625, 0.4062, 0.625, 0.4375, 0.625, 0.5312, 0.6875, 0.5312, 0.712, 0.5312, 0.712, 0.5312, 0.6875, 0.5625, 0.625, 0.5312, 0.625, 0.5312, 0.625, 0.5625, 0.625, 0.4688, 0.6875, 0.4688, 0.6562, 0.4688, 0.6562, 0.4688, 0.6875, 0.5, 0.6562, 0.5, 0.625, 0.5, 0.625, 0.5, 0.6562, 0.4688, 0.6875, 0.4688, 0.712, 0.4688, 0.712, 0.4688, 0.6875, 0.4688, 0.625, 0.4688, 0.6562, 0.4688, 0.6562, 0.4688, 0.625, 0.5, 0.625, 0.4688, 0.625, 0.4688, 0.625, 0.5, 0.625, 0.5938, 0.7031, 0.5938, 0.7076, 0.5938, 0.712, 0.5938, 0.712, 0.5938, 0.7031, 0.5938, 0.6562, 0.5938, 0.6641, 0.5938, 0.6719, 0.5938, 0.6719, 0.5938, 0.6562, 0.5625, 0.5625, 0.5625, 0.5938, 0.5625, 0.5938, 0.5625, 0.5625, 0.5938, 0.625, 0.5938, 0.6328, 0.5938, 0.6406, 0.5938, 0.6406, 0.5938, 0.625, 0.4062, 0.6875, 0.4062, 0.6719, 0.4062, 0.6719, 0.4062, 0.6875, 0.5, 0.5938, 0.5, 0.625, 0.5, 0.625, 0.5, 0.5938, 0.4062, 0.6406, 0.4062, 0.6562, 0.4062, 0.6562, 0.4062, 0.6406, 0.5, 0.625, 0.5312, 0.625, 0.5312, 0.625, 0.5, 0.625, 0.5938, 0.5938, 0.5938, 0.6094, 0.5938, 0.6094, 0.5938, 0.5938, 0.4375, 0.5625, 0.4375, 0.5938, 0.4375, 0.5938, 0.4375, 0.5625, 0.5, 0.6562, 0.5, 0.6875, 0.5, 0.6875, 0.5, 0.6562, 0.5938, 0.5625, 0.5938, 0.5781, 0.5938, 0.5781, 0.5938, 0.5625, 0.4062, 0.7031, 0.4062, 0.712, 0.4062, 0.712, 0.4062, 0.7031, 0.5, 0.538, 0.5, 0.5625, 0.5, 0.5625, 0.5, 0.538, 0.5938, 0.6875, 0.5938, 0.6953, 0.5938, 0.7031, 0.5938, 0.7031, 0.5938, 0.6875, 0.4688, 0.5625, 0.4688, 0.538, 0.4688, 0.538, 0.4688, 0.5625, 0.4375, 0.625, 0.4688, 0.625, 0.4688, 0.625, 0.4375, 0.625, 0.4062, 0.5625, 0.4062, 0.5469, 0.4062, 0.5469, 0.4062, 0.5625, 0.4375, 0.6875, 0.4375, 0.712, 0.4375, 0.712, 0.4375, 0.6875, 0.5625, 0.625, 0.5781, 0.625, 0.5938, 0.625, 0.5938, 0.625, 0.5625, 0.625, 0.4062, 0.625, 0.4062, 0.6094, 0.4062, 0.6094, 0.4062, 0.625, 0.4375, 0.6562, 0.4375, 0.625, 0.4375, 0.625, 0.4375, 0.6562, 0.5625, 0.5938, 0.5625, 0.625, 0.5625, 0.625, 0.5625, 0.5938, 0.4062, 0.5781, 0.4062, 0.5938, 0.4062, 0.5938, 0.4062, 0.5781, 0.5625, 0.538, 0.5625, 0.5625, 0.5625, 0.5625, 0.5625, 0.538, 0.5938, 0.5469, 0.5938, 0.5625, 0.5938, 0.5625, 0.5938, 0.5469, 0.5625, 0.6875, 0.5625, 0.6997, 0.5625, 0.712, 0.5625, 0.712, 0.5625, 0.6875, 0.5312, 0.5625, 0.5312, 0.538, 0.5312, 0.538, 0.5312, 0.5625, 0.5625, 0.6562, 0.5625, 0.6406, 0.5625, 0.625, 0.5625, 0.625, 0.5625, 0.6562, 0.4375, 0.5938, 0.4375, 0.625, 0.4375, 0.625, 0.4375, 0.5938, 0.5312, 0.625, 0.5312, 0.5938, 0.5312, 0.5938, 0.5312, 0.625, 0.4375, 0.538, 0.4375, 0.5625, 0.4375, 0.5625, 0.4375, 0.538, 0.5938, 0.6562, 0.5938, 0.6641, 0.5938, 0.6719, 0.5938, 0.6797, 0.5938, 0.6875, 0.5938, 0.6953, 0.5938, 0.7031, 0.5938, 0.7076, 0.5938, 0.712, 0.5781, 0.712, 0.5625, 0.712, 0.5625, 0.6997, 0.5625, 0.6875, 0.5625, 0.6719, 0.5625, 0.6562, 0.5625, 0.6406, 0.5625, 0.625, 0.5781, 0.625, 0.5938, 0.625, 0.5938, 0.6328, 0.5938, 0.6406, 0.5938, 0.6484, 0.0, 0.0, 0.0, 0.0, 0.0, 0.0, 0.0, 0.0, 0.0, 0.0, 0.0, 0.0, 0.0, 0.0, 0.0, 0.0, 0.0, 0.0, 0.0, 0.0, 0.0, 0.0, 0.0, 0.0, 0.0, 0.0, 0.0, 0.0, 0.0, 0.0, 0.0, 0.0])
me_cube.materials.append(mat_material)
me_cube.use_mirror_vertex_groups = False
me_cube.update()
me_cube_001 = bpy.data.meshes.new('Cube.001')
me_cube_001.from_pydata([(1.0, 1.0, 1.0), (1.0, 1.0, -1.0), (1.0, -1.0, 1.0), (1.0, -1.0, -1.0), (-1.0, 1.0, 1.0), (-1.0, 1.0, -1.0), (-1.0, -1.0, 1.0), (-1.0, -1.0, -1.0), (1.0, -0.9631, 1.119), (-0.994, -0.9631, 1.119), (1.004, -0.6614, 1.251), (-0.999, -0.6614, 1.251), (0.9982, -0.2952, 1.317), (-1.005, -0.2952, 1.317), (1.002, 0.2944, 1.318), (-0.9983, 0.2917, 1.318), (0.9885, 0.6645, 1.254), (-1.006, 0.6645, 1.254), (0.9914, 0.9629, 1.122), (-1.002, 0.9629, 1.122), (0.993, 0.9991, 0.9995), (-1.0, 0.9991, 0.9995), (-1.004, 0.9637, 1.122), (-0.9935, -0.9634, 1.119), (-1.01, 0.665, 1.254), (-1.002, -0.6611, 1.252), (-0.9974, 0.2878, 1.319), (-1.004, -0.2939, 1.317), (1.0, -0.9327, 1.019), (1.0, 0.9278, 1.021), (1.003, -0.9053, 1.094), (0.9929, 0.9, 1.098), (0.9951, -0.6386, 1.214), (0.9869, 0.639, 1.216), (0.9985, -0.289, 1.279), (0.996, 0.2848, 1.275), (-1.005, 0.9721, 1.122), (-0.992, -0.9654, 1.119), (-1.004, 0.6565, 1.252), (-0.9679, -0.6618, 1.247), (-0.9952, 0.2883, 1.317), (-1.002, -0.2966, 1.318), (0.9966, -1.002, 0.9999), (0.9966, 1.002, 1.001), (1.003, -0.9698, 1.119), (0.9924, 0.9655, 1.123), (0.9919, -0.6598, 1.25), (0.9863, 0.6669, 1.255), (0.9925, -0.2957, 1.318), (0.9928, 0.2926, 1.317), (0.8398, -0.9327, 1.017), (0.8401, 0.9278, 1.018), (0.8432, -0.9053, 1.091), (0.8327, 0.9, 1.095), (0.835, -0.6386, 1.211), (0.8267, 0.639, 1.213), (0.8383, -0.289, 1.276), (0.8359, 0.2848, 1.273), (1.0, 1.0, 0.0), (1.0, -1.0, 0.0), (1.0, 0.0, 1.0), (1.0, 0.0, -1.0), (1.0, 1.0, -0.5), (1.0, -1.0, -0.5), (1.0, -0.5, 1.0), (1.0, 0.5, -1.0), (1.0, 1.0, 0.5), (1.0, -1.0, 0.5), (1.0, 0.5, 1.0), (1.0, -0.5, -1.0), (1.0, 1.0, -0.75), (1.0, -1.0, -0.75), (1.0, -0.75, 1.0), (1.0, 0.75, -1.0), (1.0, 1.0, 0.25), (1.0, -1.0, 0.25), (1.0, 0.25, 1.0), (1.0, -0.25, -1.0), (1.0, -0.6959, 0.0), (1.0, 1.0, -0.25), (1.0, -1.0, -0.25), (1.0, -0.25, 1.0), (1.0, 0.25, -1.0), (1.0, 1.0, 0.75), (1.0, -1.0, 0.75), (1.0, 0.75, 1.0), (1.0, -0.75, -1.0), (1.0, 0.75, 0.0), (1.0, 0.75, 0.5), (1.0, 0.75, -0.5), (1.0, -0.6959, -0.5), (1.0, -0.6959, 0.5), (1.0, -0.6959, 0.25), (1.0, -0.6959, -0.75), (1.0, 0.75, -0.25), (1.0, 0.6959, -0.75), (1.0, 0.6959, 0.75), (1.0, 0.75, 0.25), (1.0, -0.6959, -0.25), (1.0, -0.6959, 0.75), (1.0, 0.125, 1.0), (1.0, -0.375, 1.0), (1.0, 0.625, 1.0), (1.0, -0.625, 1.0), (1.0, 0.375, 1.0), (1.0, -0.125, 1.0), (1.0, 0.0, 0.875), (1.0, 0.5, 0.875), (1.0, -0.5, 0.875), (1.0, -0.25, 0.875), (1.0, 0.6959, 0.8209), (1.0, 0.25, 0.875), (1.0, -0.6959, 0.8209), (1.0, -0.625, 0.8209), (1.0, 0.375, 0.8209), (1.0, -0.125, 0.8209), (1.0, -0.375, 0.8209), (1.0, 0.625, 0.8209), (1.0, 0.125, 0.8209), (1.0, -0.125, -1.0), (1.0, 0.0, -0.8209), (1.0, 0.375, -1.0), (1.0, -0.625, -1.0), (1.0, 0.5, -0.8209), (1.0, -0.5, -0.8209), (1.0, 0.625, -1.0), (1.0, -0.375, -1.0), (1.0, 0.125, -1.0), (1.0, -0.25, -0.8209), (1.0, -0.6959, -0.8209), (1.0, 0.6959, -0.8209), (1.0, 0.25, -0.8209), (1.0, 0.375, -0.8209), (1.0, 0.125, -0.8209), (1.0, 0.625, -0.8209), (1.0, -0.625, -0.8209), (1.0, -0.125, -0.8209), (1.0, -0.375, -0.8209), (1.0, -0.75, 0.25), (1.0, -0.75, 0.0), (1.0, -0.75, 0.5), (1.0, -0.75, -0.5), (1.0, -0.75, -0.75), (1.0, 0.6959, -0.25), (1.0, 0.6959, -0.5), (1.0, 0.6959, 0.0), (1.0, 0.75, -0.75), (1.0, 0.75, 0.75), (1.0, 0.6959, 0.5), (1.0, 0.75, 0.875), (1.0, 0.6959, 0.25), (1.0, -0.75, -0.25), (1.0, -0.75, 0.75), (1.0, -0.75, 0.875), (1.0, -0.625, 0.875), (1.0, -0.5, 0.8209), (1.0, 0.375, 0.875), (1.0, 0.25, 0.8209), (1.0, 0.5, 0.8209), (1.0, -0.125, 0.875), (1.0, -0.25, 0.8209), (1.0, 0.0, 0.8209), (1.0, -0.375, 0.875), (1.0, 0.625, 0.875), (1.0, 0.125, 0.875), (1.0, -0.75, -0.875), (1.0, 0.75, -0.875), (1.0, 0.375, -0.875), (1.0, 0.25, -0.875), (1.0, 0.5, -0.875), (1.0, 0.125, -0.875), (1.0, 0.0, -0.875), (1.0, 0.625, -0.875), (1.0, -0.625, -0.875), (1.0, -0.5, -0.875), (1.0, -0.125, -0.875), (1.0, -0.25, -0.875), (1.0, -0.375, -0.875), (0.7805, 0.7321, -0.01043), (0.7805, 0.7321, 0.4896), (0.7805, 0.7321, -0.5104), (0.7805, -0.6596, -0.01043), (0.7805, 0.03626, 0.8104), (0.7805, 0.5363, 0.8104), (0.7805, -0.6596, -0.5104), (0.7805, -0.6596, 0.4896), (0.7805, -0.4637, 0.8104), (0.7805, -0.2137, 0.8104), (0.7805, -0.6596, 0.2396), (0.7805, -0.6596, -0.7604), (0.7805, 0.7321, -0.2604), (0.7805, 0.7321, 0.2396), (0.7805, 0.2863, 0.8104), (0.7805, -0.6596, -0.2604), (0.7805, -0.6596, 0.7396), (0.7805, 0.7321, 0.7396), (0.7805, -0.5887, 0.8104), (0.7805, 0.4113, 0.8104), (0.7805, -0.08874, 0.8104), (0.7805, -0.3387, 0.8104), (0.7805, 0.6613, 0.8104), (0.7805, 0.1613, 0.8104), (0.7805, 0.03626, -0.8313), (0.7805, 0.5363, -0.8313), (0.7805, -0.4637, -0.8313), (0.7805, -0.2137, -0.8313), (0.7805, 0.7321, -0.7604), (0.7805, 0.2863, -0.8313), (0.7805, 0.4113, -0.8313), (0.7805, 0.1613, -0.8313), (0.7805, 0.6613, -0.8313), (0.7805, -0.5887, -0.8313), (0.7805, -0.08874, -0.8313), (0.7805, -0.3387, -0.8313), (0.7805, 0.7321, 0.8104), (0.7805, -0.6596, 0.8104), (0.7805, -0.6596, -0.8313), (0.7805, 0.7321, -0.8313), (0.7554, 0.3392, -0.0007209), (0.7554, 0.08923, -0.0007209), (0.7554, 0.08923, 0.2493), (0.7554, -0.1608, -0.0007209), (0.7554, -0.4108, -0.0007209), (0.7554, 0.7823, -0.0007209), (0.7554, 0.5893, -0.0007209), (0.7554, 0.08923, -0.2507), (0.7554, 0.08923, -0.5007), (0.7554, 0.08644, 0.7493), (0.7554, 0.08644, 0.4993), (0.7554, 0.3392, 0.4993), (0.7554, 0.7823, 0.4993), (0.7554, 0.5893, 0.4993), (0.7554, 0.5893, 0.2493), (0.7554, 0.5865, 0.7493), (0.7554, 0.3392, -0.5007), (0.7554, 0.7823, -0.5007), (0.7554, 0.5893, -0.5007), (0.7554, 0.5893, -0.2507), (0.7554, -0.1608, -0.5007), (0.7554, -0.4108, -0.5007), (0.7554, -0.4108, -0.2507), (0.7554, -0.1636, 0.4993), (0.7554, -0.4136, 0.4993), (0.7554, -0.4108, 0.2493), (0.7554, -0.4136, 0.7493), (0.7554, -0.6094, -0.0007209), (0.7554, 0.08644, -0.7507), (0.7554, 0.08644, 0.8201), (0.7554, 0.5864, 0.8201), (0.7554, 0.5865, -0.7507), (0.7554, -0.6094, -0.5007), (0.7554, -0.4136, -0.7507), (0.7554, -0.6094, 0.4993), (0.7554, -0.4136, 0.8201), (0.7554, -0.2886, 0.7493), (0.7554, -0.03856, 0.7493), (0.7554, -0.1636, 0.7493), (0.7554, -0.1636, 0.8201), (0.7554, -0.1608, 0.2493), (0.7554, -0.6094, 0.2493), (0.7554, -0.1608, -0.2507), (0.7554, -0.2886, -0.7507), (0.7554, -0.03856, -0.7507), (0.7554, -0.1636, -0.7507), (0.7554, -0.5386, -0.7507), (0.7554, -0.6094, -0.7507), (0.7554, 0.7823, -0.2507), (0.7554, 0.7114, -0.7507), (0.7554, 0.2114, -0.7507), (0.7554, 0.4614, -0.7507), (0.7554, 0.3364, -0.7507), (0.7554, 0.7114, 0.7493), (0.7554, 0.7823, 0.2493), (0.7554, 0.3392, 0.2493), (0.7554, 0.2114, 0.7493), (0.7554, 0.4614, 0.7493), (0.7554, 0.3364, 0.7493), (0.7554, 0.3364, 0.8201), (0.7554, 0.3392, -0.2507), (0.7554, -0.6094, -0.2507), (0.7554, -0.5386, 0.7493), (0.7554, -0.6094, 0.7493), (0.7554, 0.7823, 0.7493), (0.7554, -0.5386, 0.8201), (0.7554, 0.4614, 0.8201), (0.7554, -0.03856, 0.8201), (0.7554, -0.2886, 0.8201), (0.7554, 0.7114, 0.8201), (0.7554, 0.2114, 0.8201), (0.7554, 0.08644, -0.8216), (0.7554, 0.5864, -0.8216), (0.7554, -0.4136, -0.8216), (0.7554, -0.1636, -0.8216), (0.7554, 0.7823, -0.7507), (0.7554, 0.3364, -0.8216), (0.7554, 0.4614, -0.8216), (0.7554, 0.2114, -0.8216), (0.7554, 0.7114, -0.8216), (0.7554, -0.5386, -0.8216), (0.7554, -0.03856, -0.8216), (0.7554, -0.2886, -0.8216), (0.7554, 0.7851, 0.8201), (0.7554, -0.6094, 0.8201), (0.7554, -0.6094, -0.8216), (0.7554, 0.7851, -0.8216), (1.01, 0.3454, -0.000733), (1.01, 0.09541, -0.000733), (1.01, 0.09541, 0.2493), (1.01, -0.1546, -0.000733), (1.01, -0.4046, -0.000733), (1.01, 0.7913, -0.000733), (1.01, 0.5955, -0.000733), (1.01, 0.09541, -0.2507), (1.01, 0.09541, -0.5007), (1.01, 0.09541, 0.7493), (1.01, 0.09541, 0.4993), (1.01, 0.3454, 0.4993), (1.01, 0.7913, 0.4993), (1.01, 0.5955, 0.4993), (1.01, 0.5955, 0.2493), (1.01, 0.5955, 0.7493), (1.01, 0.3454, -0.5007), (1.01, 0.7913, -0.5007), (1.01, 0.5955, -0.5007), (1.01, 0.5955, -0.2507), (1.01, -0.1546, -0.5007), (1.01, -0.4046, -0.5007), (1.01, -0.4046, -0.2507), (1.01, -0.1546, 0.4993), (1.01, -0.4046, 0.4993), (1.01, -0.4046, 0.2493), (1.01, -0.4046, 0.7493), (1.01, -0.6004, -0.000733), (1.01, 0.09541, -0.7507), (1.01, 0.5955, -0.7507), (1.01, -0.6004, -0.5007), (1.01, -0.4046, -0.7507), (1.01, -0.6004, 0.4993), (1.01, -0.2796, 0.7493), (1.01, -0.02959, 0.7493), (1.01, -0.1546, 0.7493), (1.01, -0.1546, 0.2493), (1.01, -0.6004, 0.2493), (1.01, -0.1546, -0.2507), (1.01, -0.2796, -0.7507), (1.01, -0.02959, -0.7507), (1.01, -0.1546, -0.7507), (1.01, -0.5296, -0.7507), (1.01, -0.6004, -0.7507), (1.01, 0.7913, -0.2507), (1.01, 0.7204, -0.7507), (1.01, 0.2204, -0.7507), (1.01, 0.4704, -0.7507), (1.01, 0.3454, -0.7507), (1.01, 0.7204, 0.7493), (1.01, 0.7913, 0.2493), (1.01, 0.3454, 0.2493), (1.01, 0.2204, 0.7493), (1.01, 0.4704, 0.7493), (1.01, 0.3454, 0.7493), (1.01, 0.3454, -0.2507), (1.01, -0.6004, -0.2507), (1.01, -0.5296, 0.7493), (1.01, -0.6004, 0.7493), (0.7554, 0.08644, 0.6243), (0.7554, -0.2886, 0.4993), (0.7554, -0.5115, 0.4993), (0.7554, -0.03856, 0.4993), (0.7554, -0.3511, 0.7493), (0.7554, -0.1011, 0.7493), (0.7554, -0.574, 0.7493), (0.7554, -0.2261, 0.7493), (0.7554, 0.02394, 0.7493), (0.7554, -0.4761, 0.7493), (0.7554, -0.6094, 0.6243), (0.9597, 0.08644, 0.8201), (0.9597, 0.08644, 0.7493), (0.9597, 0.5864, 0.8201), (0.9597, 0.5865, 0.7493), (0.9597, -0.4136, 0.8201), (0.9597, -0.4136, 0.7493), (0.9597, -0.3511, 0.7493), (0.9597, -0.1011, 0.7493), (0.9597, -0.1636, 0.7493), (0.9597, -0.1636, 0.8201), (0.9597, 0.7114, 0.7493), (0.9597, 0.2114, 0.7493), (0.9597, 0.4614, 0.7493), (0.9597, 0.3364, 0.7493), (0.9597, 0.3364, 0.8201), (0.9597, -0.574, 0.7493), (0.9597, -0.6094, 0.7493), (0.9597, -0.2261, 0.7493), (0.9597, -0.2886, 0.7493), (0.9597, 0.02394, 0.7493), (0.9597, -0.03856, 0.7493), (0.9597, -0.4761, 0.7493), (0.9597, -0.5386, 0.7493), (0.9597, -0.5386, 0.8201), (0.9597, 0.4614, 0.8201), (0.9597, -0.03856, 0.8201), (0.9597, -0.2886, 0.8201), (0.9597, 0.7114, 0.8201), (0.9597, 0.2114, 0.8201), (0.9597, -0.6094, 0.8201), (0.9612, -0.2886, -0.7507), (0.9612, -0.4136, -0.7507), (0.9612, -0.03856, -0.7507), (0.9612, -0.1636, -0.7507), (0.9612, -0.5386, -0.7507), (0.9612, -0.6094, -0.7507), (0.9612, 0.7114, -0.7507), (0.9612, 0.5865, -0.7507), (0.9612, 0.2114, -0.7507), (0.9612, 0.08644, -0.7507), (0.9612, 0.4614, -0.7507), (0.9612, 0.3364, -0.7507), (0.9612, 0.08644, -0.8216), (0.9612, 0.5864, -0.8216), (0.9612, -0.4136, -0.8216), (0.9612, -0.1636, -0.8216), (0.9612, 0.3364, -0.8216), (0.9612, 0.4614, -0.8216), (0.9612, 0.2114, -0.8216), (0.9612, 0.7114, -0.8216), (0.9612, -0.5386, -0.8216), (0.9612, -0.03856, -0.8216), (0.9612, -0.2886, -0.8216), (0.9612, -0.6094, -0.8216), (0.724, -0.6821, -0.7675), (0.9298, -0.6821, -0.7675), (0.724, -0.6821, -0.8384), (0.9298, -0.6821, -0.8384), (0.6996, -0.6853, 0.8177), (0.9039, -0.6853, 0.8177), (0.6996, -0.6853, 0.7468), (0.9039, -0.6853, 0.7468)], [], [(0, 4, 6, 2, 72, 103, 64, 101, 81, 105, 60, 100, 76, 104, 68, 102, 85), (3, 71, 63, 80, 59, 75, 67, 84, 2, 6, 7), (7, 6, 4, 5), (5, 1, 73, 125, 65, 121, 82, 127, 61, 119, 77, 126, 69, 122, 86, 3, 7), (152, 153, 72, 2, 84), (5, 4, 0, 83, 66, 74, 58, 79, 62, 70, 1), (6, 2, 8, 9), (9, 8, 10, 11), (11, 10, 12, 13), (13, 12, 14, 15), (15, 14, 16, 17), (17, 16, 18, 19), (19, 18, 20, 21), (27, 26, 24, 47, 49, 48), (6, 4, 36, 38, 40, 41, 39, 37), (22, 4, 43, 45), (4, 6, 42, 43), (25, 27, 48, 46), (24, 22, 45, 47), (23, 25, 46, 44, 42, 6), (28, 30, 52, 50), (28, 29, 43, 42), (30, 28, 42, 44), (29, 31, 45, 43), (32, 30, 44, 46), (31, 33, 47, 45), (35, 34, 48, 49), (34, 32, 46, 48), (33, 35, 49, 47), (51, 50, 52, 54, 56, 57, 55, 53), (32, 34, 56, 54), (33, 31, 53, 55), (31, 29, 51, 53), (29, 28, 50, 51), (35, 33, 55, 57), (34, 35, 57, 56), (30, 32, 54, 52), (151, 139, 59, 80), (142, 141, 63, 71), (138, 140, 67, 75), (139, 138, 75, 59), (130, 95, 206, 217), (92, 78, 181, 188), (86, 165, 142, 71, 3), (112, 99, 194, 215), (93, 129, 216, 189), (137, 128, 205, 213), (62, 79, 94, 89), (79, 58, 87, 94), (99, 91, 185, 194), (1, 70, 146, 166, 73), (70, 62, 89, 146), (157, 118, 201, 192), (124, 137, 213, 204), (78, 98, 193, 181), (118, 161, 182, 201), (66, 83, 147, 88), (83, 0, 85, 149, 147), (136, 120, 202, 212), (58, 74, 97, 87), (74, 66, 88, 97), (98, 90, 184, 193), (110, 117, 200, 214), (128, 136, 212, 205), (150, 148, 179, 191), (117, 158, 183, 200), (135, 124, 204, 211), (145, 150, 191, 178), (160, 116, 199, 187), (141, 151, 80, 63), (129, 135, 211, 216), (96, 110, 214, 195), (140, 152, 84, 67), (116, 155, 186, 199), (167, 168, 170, 171, 175, 176, 177, 174, 173, 165, 86, 122, 69, 126, 77, 119, 61, 127, 82, 121, 65, 125, 73, 166, 172, 169), (134, 130, 217, 210), (148, 96, 195, 179), (161, 115, 198, 182), (123, 134, 210, 203), (95, 144, 180, 206), (115, 160, 187, 198), (133, 131, 207, 209), (143, 145, 178, 190), (158, 114, 197, 183), (120, 133, 209, 202), (144, 143, 190, 180), (114, 157, 192, 197), (132, 123, 203, 208), (90, 93, 189, 184), (155, 113, 196, 186), (131, 132, 208, 207), (91, 92, 188, 185), (113, 112, 215, 196), (78, 92, 138, 139), (92, 91, 140, 138), (93, 90, 141, 142), (143, 144, 89, 94), (145, 143, 94, 87), (144, 95, 146, 89), (96, 148, 88, 147), (110, 96, 147, 149), (150, 145, 87, 97), (148, 150, 97, 88), (90, 98, 151, 141), (98, 78, 139, 151), (91, 99, 152, 140), (99, 112, 153, 152), (112, 113, 154, 153), (113, 155, 108, 154), (157, 114, 156, 111), (114, 158, 107, 156), (160, 115, 159, 109), (115, 161, 106, 159), (155, 116, 162, 108), (116, 160, 109, 162), (158, 117, 163, 107), (117, 110, 149, 163), (161, 118, 164, 106), (118, 157, 111, 164), (129, 93, 142, 165), (95, 130, 166, 146), (132, 131, 168, 167), (123, 132, 167, 169), (133, 120, 171, 170), (131, 133, 170, 168), (134, 123, 169, 172), (130, 134, 172, 166), (135, 129, 165, 173), (124, 135, 173, 174), (136, 128, 176, 175), (120, 136, 175, 171), (137, 124, 174, 177), (128, 137, 177, 176), (205, 212, 299, 292), (191, 179, 230, 272), (200, 183, 248, 287), (211, 204, 291, 298), (178, 191, 272, 223), (187, 199, 286, 257), (216, 211, 298, 303), (195, 214, 301, 282), (199, 186, 253, 286), (210, 217, 304, 297), (179, 195, 282, 230), (182, 198, 285, 247), (203, 210, 297, 290), (206, 180, 235, 293), (198, 187, 257, 285), (209, 207, 294, 296), (190, 178, 223, 266), (183, 197, 284, 248), (202, 209, 296, 289), (180, 190, 266, 235), (197, 192, 277, 284), (208, 203, 290, 295), (184, 189, 265, 250), (186, 196, 283, 253), (207, 208, 295, 294), (185, 188, 259, 252), (196, 215, 302, 283), (217, 206, 293, 304), (188, 181, 245, 259), (215, 194, 281, 302), (189, 216, 303, 265), (213, 205, 292, 300), (194, 185, 252, 374, 281), (192, 201, 288, 277), (204, 213, 300, 291), (181, 193, 279, 245), (201, 182, 247, 288), (212, 202, 289, 299), (193, 184, 250, 279), (214, 200, 287, 301), (246, 262, 407, 414), (267, 249, 412, 411), (296, 294, 421, 423), (291, 300, 427, 419), (263, 261, 405, 408), (289, 296, 423, 417), (266, 223, 272, 230, 282, 271, 233, 275, 276, 274, 227, 364, 228, 367, 241, 365, 242, 366, 252, 259, 245, 279, 250, 265, 264, 251, 261, 263, 262, 246, 268, 270, 269, 249, 267, 293, 235), (100, 60, 105, 81, 101, 64, 103, 72, 153, 154, 108, 162, 109, 159, 106, 164, 111, 156, 107, 163, 149, 85, 102, 68, 104, 76), (371, 256, 383, 392), (280, 373, 396, 397), (284, 277, 389, 399), (370, 280, 397, 390), (275, 233, 378, 387), (253, 283, 398, 379), (369, 255, 395, 382), (274, 276, 388, 386), (283, 302, 404, 398), (282, 301, 287, 271), (233, 271, 385, 378), (368, 254, 393, 381), (299, 289, 417, 426), (249, 269, 415, 412), (304, 293, 267, 297), (264, 265, 410, 409), (295, 290, 418, 422), (292, 299, 426, 420), (232, 273, 356, 319), (254, 368, 244, 331, 338), (238, 239, 326, 325), (261, 263, 346, 344), (255, 369, 256, 340, 339), (262, 246, 333, 345), (274, 227, 314, 357), (241, 365, 242, 329, 328), (275, 276, 359, 358), (264, 251, 336, 347), (243, 258, 341, 330), (220, 258, 341, 307), (245, 222, 309, 332), (268, 270, 353, 351), (225, 278, 360, 312), (218, 224, 311, 305), (269, 249, 334, 352), (237, 278, 360, 324), (226, 246, 333, 313), (243, 259, 342, 330), (228, 220, 307, 315), (240, 260, 343, 327), (221, 219, 306, 308), (240, 279, 361, 327), (225, 260, 343, 312), (219, 225, 312, 306), (280, 370, 281, 363, 362), (256, 371, 254, 338, 340), (231, 229, 316, 318), (227, 372, 255, 339, 314), (251, 261, 344, 336), (218, 219, 306, 305), (262, 263, 346, 345), (219, 220, 307, 306), (276, 274, 357, 359), (236, 234, 321, 323), (221, 222, 309, 308), (233, 275, 358, 320), (264, 265, 348, 347), (223, 224, 311, 310), (244, 373, 280, 362, 331), (237, 266, 349, 324), (226, 225, 312, 313), (249, 267, 350, 334), (239, 250, 335, 326), (228, 364, 227, 314, 315), (246, 268, 351, 333), (238, 226, 313, 325), (229, 228, 315, 316), (269, 270, 353, 352), (230, 231, 318, 317), (271, 233, 320, 354), (242, 366, 252, 337, 329), (232, 272, 355, 319), (241, 367, 228, 315, 328), (234, 226, 313, 321), (220, 273, 356, 307), (235, 236, 323, 322), (256, 371, 254, 368, 244, 373, 280, 370, 281, 374, 252, 366, 242, 365, 241, 367, 228, 364, 227, 372, 255, 369), (397, 398, 404, 391, 390), (380, 379, 398, 397, 396), (387, 399, 389, 388), (378, 377, 399, 387), (395, 400, 384, 383, 382), (376, 375, 400, 395, 394), (393, 401, 379, 380, 381), (383, 384, 401, 393, 392), (385, 402, 377, 378), (386, 403, 375, 376), (388, 389, 403, 386), (248, 284, 399, 377), (372, 227, 376, 394), (227, 274, 386, 376), (285, 257, 384, 400), (373, 244, 380, 396), (276, 275, 387, 388), (247, 285, 400, 375), (286, 253, 379, 401), (257, 286, 401, 384), (271, 287, 402, 385), (287, 248, 377, 402), (281, 370, 390, 391), (288, 247, 375, 403), (254, 371, 392, 393), (277, 288, 403, 389), (244, 368, 381, 380), (255, 372, 394, 395), (391, 404, 434, 436), (256, 369, 382, 383), (427, 405, 406, 419), (426, 407, 408, 420), (425, 409, 410, 428), (424, 411, 412, 418), (423, 413, 414, 417), (422, 415, 416, 421), (418, 412, 415, 422), (421, 416, 413, 423), (419, 406, 409, 425), (417, 414, 407, 426), (420, 408, 405, 427), (300, 292, 420, 427), (290, 297, 424, 418), (268, 246, 414, 413), (297, 267, 411, 424), (269, 270, 416, 415), (251, 264, 409, 406), (303, 428, 432, 431), (303, 298, 425, 428), (261, 251, 406, 405), (298, 291, 419, 425), (294, 295, 422, 421), (262, 263, 408, 407), (270, 268, 413, 416), (429, 431, 432, 430), (428, 410, 430, 432), (265, 303, 431, 429), (410, 265, 429, 430), (433, 435, 436, 434), (404, 302, 433, 434), (281, 391, 436, 435), (302, 281, 435, 433)])
_uv = me_cube_001.uv_layers.new(name='UVMap')
_uv.uv.foreach_set('vector', [0.625, 0.5, 0.875, 0.5, 0.875, 0.75, 0.625, 0.75, 0.625, 0.7188, 0.625, 0.7031, 0.625, 0.6875, 0.625, 0.6719, 0.625, 0.6562, 0.625, 0.6406, 0.625, 0.625, 0.625, 0.6094, 0.625, 0.5938, 0.625, 0.5781, 0.625, 0.5625, 0.625, 0.5469, 0.625, 0.5312, 0.375, 0.75, 0.4062, 0.75, 0.4375, 0.75, 0.4688, 0.75, 0.5, 0.75, 0.5312, 0.75, 0.5625, 0.75, 0.5938, 0.75, 0.625, 0.75, 0.625, 1.0, 0.375, 1.0, 0.375, 0.0, 0.625, 0.0, 0.625, 0.25, 0.375, 0.25, 0.125, 0.5, 0.375, 0.5, 0.375, 0.5312, 0.375, 0.5469, 0.375, 0.5625, 0.375, 0.5781, 0.375, 0.5938, 0.375, 0.6094, 0.375, 0.625, 0.375, 0.6406, 0.375, 0.6562, 0.375, 0.6719, 0.375, 0.6875, 0.375, 0.7031, 0.375, 0.7188, 0.375, 0.75, 0.125, 0.75, 0.5938, 0.7188, 0.6094, 0.7188, 0.625, 0.7188, 0.625, 0.75, 0.5938, 0.75, 0.375, 0.25, 0.625, 0.25, 0.625, 0.5, 0.5938, 0.5, 0.5625, 0.5, 0.5312, 0.5, 0.5, 0.5, 0.4688, 0.5, 0.4375, 0.5, 0.4062, 0.5, 0.375, 0.5, 0.875, 0.75, 0.625, 0.75, 0.625, 0.75, 0.875, 0.75, 0.875, 0.75, 0.625, 0.75, 0.625, 0.75, 0.875, 0.75, 0.875, 0.75, 0.625, 0.75, 0.625, 0.75, 0.875, 0.75, 0.875, 0.75, 0.625, 0.75, 0.625, 0.75, 0.875, 0.75, 0.875, 0.75, 0.625, 0.75, 0.625, 0.75, 0.875, 0.75, 0.875, 0.75, 0.625, 0.75, 0.625, 0.75, 0.875, 0.75, 0.875, 0.75, 0.625, 0.75, 0.625, 0.75, 0.875, 0.75, 0.0, 0.0, 0.0, 0.0, 0.0, 0.0, 0.0, 0.0, 0.0, 0.0, 0.0, 0.0, 0.875, 0.75, 0.875, 0.5, 0.875, 0.5, 0.875, 0.5, 0.875, 0.5, 0.875, 0.75, 0.875, 0.75, 0.875, 0.75, 0.0, 0.0, 0.0, 0.0, 0.0, 0.0, 0.0, 0.0, 0.625, 0.25, 0.625, 0.0, 0.625, 0.0, 0.625, 0.25, 0.0, 0.0, 0.0, 0.0, 0.0, 0.0, 0.0, 0.0, 0.0, 0.0, 0.0, 0.0, 0.0, 0.0, 0.0, 0.0, 0.0, 0.0, 0.0, 0.0, 0.0, 0.0, 0.0, 0.0, 0.0, 0.0, 0.0, 0.0, 0.875, 0.7462, 0.875, 0.7473, 0.875, 0.7473, 0.875, 0.7462, 0.875, 0.7462, 0.875, 0.5038, 0.875, 0.5, 0.875, 0.75, 0.875, 0.7473, 0.875, 0.7462, 0.875, 0.75, 0.875, 0.75, 0.875, 0.5038, 0.875, 0.5028, 0.875, 0.5, 0.875, 0.5, 0.875, 0.7434, 0.875, 0.7473, 0.875, 0.75, 0.875, 0.75, 0.875, 0.5028, 0.875, 0.5063, 0.875, 0.5, 0.875, 0.5, 0.875, 0.516, 0.875, 0.7342, 0.875, 0.75, 0.875, 0.5, 0.875, 0.7342, 0.875, 0.7434, 0.875, 0.75, 0.875, 0.75, 0.875, 0.5063, 0.875, 0.516, 0.875, 0.5, 0.875, 0.5, 0.875, 0.5038, 0.875, 0.7462, 0.875, 0.7473, 0.875, 0.7434, 0.875, 0.7342, 0.875, 0.516, 0.875, 0.5063, 0.875, 0.5028, 0.875, 0.7434, 0.875, 0.7342, 0.875, 0.7342, 0.875, 0.7434, 0.875, 0.5063, 0.875, 0.5028, 0.875, 0.5028, 0.875, 0.5063, 0.875, 0.5028, 0.875, 0.5038, 0.875, 0.5038, 0.875, 0.5028, 0.875, 0.5038, 0.875, 0.7462, 0.875, 0.7462, 0.875, 0.5038, 0.875, 0.516, 0.875, 0.5063, 0.875, 0.5063, 0.875, 0.516, 0.875, 0.7342, 0.875, 0.516, 0.875, 0.516, 0.875, 0.7342, 0.875, 0.7473, 0.875, 0.7434, 0.875, 0.7434, 0.875, 0.7473, 0.4688, 0.7188, 0.5, 0.7188, 0.5, 0.75, 0.4688, 0.75, 0.4062, 0.7188, 0.4375, 0.7188, 0.4375, 0.75, 0.4062, 0.75, 0.5312, 0.7188, 0.5625, 0.7188, 0.5625, 0.75, 0.5312, 0.75, 0.5, 0.7188, 0.5312, 0.7188, 0.5312, 0.75, 0.5, 0.75, 0.3974, 0.538, 0.4062, 0.538, 0.4062, 0.538, 0.3974, 0.538, 0.5312, 0.712, 0.5, 0.712, 0.5, 0.712, 0.5312, 0.712, 0.375, 0.7188, 0.3906, 0.7188, 0.4062, 0.7188, 0.4062, 0.75, 0.375, 0.75, 0.6026, 0.712, 0.5938, 0.712, 0.5938, 0.712, 0.6026, 0.712, 0.4062, 0.712, 0.3974, 0.712, 0.3974, 0.712, 0.4062, 0.712, 0.3974, 0.6719, 0.3974, 0.6562, 0.3974, 0.6562, 0.3974, 0.6719, 0.4375, 0.5, 0.4688, 0.5, 0.4688, 0.5312, 0.4375, 0.5312, 0.4688, 0.5, 0.5, 0.5, 0.5, 0.5312, 0.4688, 0.5312, 0.5938, 0.712, 0.5625, 0.712, 0.5625, 0.712, 0.5938, 0.712, 0.375, 0.5, 0.4062, 0.5, 0.4062, 0.5312, 0.3906, 0.5312, 0.375, 0.5312, 0.4062, 0.5, 0.4375, 0.5, 0.4375, 0.5312, 0.4062, 0.5312, 0.6026, 0.5938, 0.6026, 0.6094, 0.6026, 0.6094, 0.6026, 0.5938, 0.3974, 0.6875, 0.3974, 0.6719, 0.3974, 0.6719, 0.3974, 0.6875, 0.5, 0.712, 0.4688, 0.712, 0.4688, 0.712, 0.5, 0.712, 0.6026, 0.6094, 0.6026, 0.625, 0.6026, 0.625, 0.6026, 0.6094, 0.5625, 0.5, 0.5938, 0.5, 0.5938, 0.5312, 0.5625, 0.5312, 0.5938, 0.5, 0.625, 0.5, 0.625, 0.5312, 0.6094, 0.5312, 0.5938, 0.5312, 0.3974, 0.6406, 0.3974, 0.625, 0.3974, 0.625, 0.3974, 0.6406, 0.5, 0.5, 0.5312, 0.5, 0.5312, 0.5312, 0.5, 0.5312, 0.5312, 0.5, 0.5625, 0.5, 0.5625, 0.5312, 0.5312, 0.5312, 0.4688, 0.712, 0.4375, 0.712, 0.4375, 0.712, 0.4688, 0.712, 0.6026, 0.538, 0.6026, 0.5469, 0.6026, 0.5469, 0.6026, 0.538, 0.3974, 0.6562, 0.3974, 0.6406, 0.3974, 0.6406, 0.3974, 0.6562, 0.5312, 0.538, 0.5625, 0.538, 0.5625, 0.538, 0.5312, 0.538, 0.6026, 0.5469, 0.6026, 0.5625, 0.6026, 0.5625, 0.6026, 0.5469, 0.3974, 0.7031, 0.3974, 0.6875, 0.3974, 0.6875, 0.3974, 0.7031, 0.5, 0.538, 0.5312, 0.538, 0.5312, 0.538, 0.5, 0.538, 0.6026, 0.6562, 0.6026, 0.6719, 0.6026, 0.6719, 0.6026, 0.6562, 0.4375, 0.7188, 0.4688, 0.7188, 0.4688, 0.75, 0.4375, 0.75, 0.3974, 0.712, 0.3974, 0.7031, 0.3974, 0.7031, 0.3974, 0.712, 0.5938, 0.538, 0.6026, 0.538, 0.6026, 0.538, 0.5938, 0.538, 0.5625, 0.7188, 0.5938, 0.7188, 0.5938, 0.75, 0.5625, 0.75, 0.6026, 0.6719, 0.6026, 0.6875, 0.6026, 0.6875, 0.6026, 0.6719, 0.3906, 0.5781, 0.3906, 0.5938, 0.3906, 0.6094, 0.3906, 0.625, 0.3906, 0.6406, 0.3906, 0.6562, 0.3906, 0.6719, 0.3906, 0.6875, 0.3906, 0.7031, 0.3906, 0.7188, 0.375, 0.7188, 0.375, 0.7031, 0.375, 0.6875, 0.375, 0.6719, 0.375, 0.6562, 0.375, 0.6406, 0.375, 0.625, 0.375, 0.6094, 0.375, 0.5938, 0.375, 0.5781, 0.375, 0.5625, 0.375, 0.5469, 0.375, 0.5312, 0.3906, 0.5312, 0.3906, 0.5469, 0.3906, 0.5625, 0.3974, 0.5469, 0.3974, 0.538, 0.3974, 0.538, 0.3974, 0.5469, 0.5625, 0.538, 0.5938, 0.538, 0.5938, 0.538, 0.5625, 0.538, 0.6026, 0.625, 0.6026, 0.6406, 0.6026, 0.6406, 0.6026, 0.625, 0.3974, 0.5625, 0.3974, 0.5469, 0.3974, 0.5469, 0.3974, 0.5625, 0.4062, 0.538, 0.4375, 0.538, 0.4375, 0.538, 0.4062, 0.538, 0.6026, 0.6406, 0.6026, 0.6562, 0.6026, 0.6562, 0.6026, 0.6406, 0.3974, 0.6094, 0.3974, 0.5938, 0.3974, 0.5938, 0.3974, 0.6094, 0.4688, 0.538, 0.5, 0.538, 0.5, 0.538, 0.4688, 0.538, 0.6026, 0.5625, 0.6026, 0.5781, 0.6026, 0.5781, 0.6026, 0.5625, 0.3974, 0.625, 0.3974, 0.6094, 0.3974, 0.6094, 0.3974, 0.625, 0.4375, 0.538, 0.4688, 0.538, 0.4688, 0.538, 0.4375, 0.538, 0.6026, 0.5781, 0.6026, 0.5938, 0.6026, 0.5938, 0.6026, 0.5781, 0.3974, 0.5781, 0.3974, 0.5625, 0.3974, 0.5625, 0.3974, 0.5781, 0.4375, 0.712, 0.4062, 0.712, 0.4062, 0.712, 0.4375, 0.712, 0.6026, 0.6875, 0.6026, 0.7031, 0.6026, 0.7031, 0.6026, 0.6875, 0.3974, 0.5938, 0.3974, 0.5781, 0.3974, 0.5781, 0.3974, 0.5938, 0.5625, 0.712, 0.5312, 0.712, 0.5312, 0.712, 0.5625, 0.712, 0.6026, 0.7031, 0.6026, 0.712, 0.6026, 0.712, 0.6026, 0.7031, 0.5, 0.712, 0.5312, 0.712, 0.5312, 0.7188, 0.5, 0.7188, 0.5312, 0.712, 0.5625, 0.712, 0.5625, 0.7188, 0.5312, 0.7188, 0.4062, 0.712, 0.4375, 0.712, 0.4375, 0.7188, 0.4062, 0.7188, 0.4688, 0.538, 0.4375, 0.538, 0.4375, 0.5312, 0.4688, 0.5312, 0.5, 0.538, 0.4688, 0.538, 0.4688, 0.5312, 0.5, 0.5312, 0.4375, 0.538, 0.4062, 0.538, 0.4062, 0.5312, 0.4375, 0.5312, 0.5938, 0.538, 0.5625, 0.538, 0.5625, 0.5312, 0.5938, 0.5312, 0.6026, 0.538, 0.5938, 0.538, 0.5938, 0.5312, 0.6094, 0.5312, 0.5312, 0.538, 0.5, 0.538, 0.5, 0.5312, 0.5312, 0.5312, 0.5625, 0.538, 0.5312, 0.538, 0.5312, 0.5312, 0.5625, 0.5312, 0.4375, 0.712, 0.4688, 0.712, 0.4688, 0.7188, 0.4375, 0.7188, 0.4688, 0.712, 0.5, 0.712, 0.5, 0.7188, 0.4688, 0.7188, 0.5625, 0.712, 0.5938, 0.712, 0.5938, 0.7188, 0.5625, 0.7188, 0.5938, 0.712, 0.6026, 0.712, 0.6094, 0.7188, 0.5938, 0.7188, 0.6026, 0.712, 0.6026, 0.7031, 0.6094, 0.7031, 0.6094, 0.7188, 0.6026, 0.7031, 0.6026, 0.6875, 0.6094, 0.6875, 0.6094, 0.7031, 0.6026, 0.5938, 0.6026, 0.5781, 0.6094, 0.5781, 0.6094, 0.5938, 0.6026, 0.5781, 0.6026, 0.5625, 0.6094, 0.5625, 0.6094, 0.5781, 0.6026, 0.6562, 0.6026, 0.6406, 0.6094, 0.6406, 0.6094, 0.6562, 0.6026, 0.6406, 0.6026, 0.625, 0.6094, 0.625, 0.6094, 0.6406, 0.6026, 0.6875, 0.6026, 0.6719, 0.6094, 0.6719, 0.6094, 0.6875, 0.6026, 0.6719, 0.6026, 0.6562, 0.6094, 0.6562, 0.6094, 0.6719, 0.6026, 0.5625, 0.6026, 0.5469, 0.6094, 0.5469, 0.6094, 0.5625, 0.6026, 0.5469, 0.6026, 0.538, 0.6094, 0.5312, 0.6094, 0.5469, 0.6026, 0.625, 0.6026, 0.6094, 0.6094, 0.6094, 0.6094, 0.625, 0.6026, 0.6094, 0.6026, 0.5938, 0.6094, 0.5938, 0.6094, 0.6094, 0.3974, 0.712, 0.4062, 0.712, 0.4062, 0.7188, 0.3906, 0.7188, 0.4062, 0.538, 0.3974, 0.538, 0.3906, 0.5312, 0.4062, 0.5312, 0.3974, 0.5781, 0.3974, 0.5938, 0.3906, 0.5938, 0.3906, 0.5781, 0.3974, 0.5625, 0.3974, 0.5781, 0.3906, 0.5781, 0.3906, 0.5625, 0.3974, 0.6094, 0.3974, 0.625, 0.3906, 0.625, 0.3906, 0.6094, 0.3974, 0.5938, 0.3974, 0.6094, 0.3906, 0.6094, 0.3906, 0.5938, 0.3974, 0.5469, 0.3974, 0.5625, 0.3906, 0.5625, 0.3906, 0.5469, 0.3974, 0.538, 0.3974, 0.5469, 0.3906, 0.5469, 0.3906, 0.5312, 0.3974, 0.7031, 0.3974, 0.712, 0.3906, 0.7188, 0.3906, 0.7031, 0.3974, 0.6875, 0.3974, 0.7031, 0.3906, 0.7031, 0.3906, 0.6875, 0.3974, 0.6406, 0.3974, 0.6562, 0.3906, 0.6562, 0.3906, 0.6406, 0.3974, 0.625, 0.3974, 0.6406, 0.3906, 0.6406, 0.3906, 0.625, 0.3974, 0.6719, 0.3974, 0.6875, 0.3906, 0.6875, 0.3906, 0.6719, 0.3974, 0.6562, 0.3974, 0.6719, 0.3906, 0.6719, 0.3906, 0.6562, 0.3974, 0.6562, 0.3974, 0.6406, 0.3974, 0.6406, 0.3974, 0.6562, 0.5312, 0.538, 0.5625, 0.538, 0.5625, 0.538, 0.5312, 0.538, 0.6026, 0.5469, 0.6026, 0.5625, 0.6026, 0.5625, 0.6026, 0.5469, 0.3974, 0.7031, 0.3974, 0.6875, 0.3974, 0.6875, 0.3974, 0.7031, 0.5, 0.538, 0.5312, 0.538, 0.5312, 0.538, 0.5, 0.538, 0.6026, 0.6562, 0.6026, 0.6719, 0.6026, 0.6719, 0.6026, 0.6562, 0.3974, 0.712, 0.3974, 0.7031, 0.3974, 0.7031, 0.3974, 0.712, 0.5938, 0.538, 0.6026, 0.538, 0.6026, 0.538, 0.5938, 0.538, 0.6026, 0.6719, 0.6026, 0.6875, 0.6026, 0.6875, 0.6026, 0.6719, 0.3974, 0.5469, 0.3974, 0.538, 0.3974, 0.538, 0.3974, 0.5469, 0.5625, 0.538, 0.5938, 0.538, 0.5938, 0.538, 0.5625, 0.538, 0.6026, 0.625, 0.6026, 0.6406, 0.6026, 0.6406, 0.6026, 0.625, 0.3974, 0.5625, 0.3974, 0.5469, 0.3974, 0.5469, 0.3974, 0.5625, 0.4062, 0.538, 0.4375, 0.538, 0.4375, 0.538, 0.4062, 0.538, 0.6026, 0.6406, 0.6026, 0.6562, 0.6026, 0.6562, 0.6026, 0.6406, 0.3974, 0.6094, 0.3974, 0.5938, 0.3974, 0.5938, 0.3974, 0.6094, 0.4688, 0.538, 0.5, 0.538, 0.5, 0.538, 0.4688, 0.538, 0.6026, 0.5625, 0.6026, 0.5781, 0.6026, 0.5781, 0.6026, 0.5625, 0.3974, 0.625, 0.3974, 0.6094, 0.3974, 0.6094, 0.3974, 0.625, 0.4375, 0.538, 0.4688, 0.538, 0.4688, 0.538, 0.4375, 0.538, 0.6026, 0.5781, 0.6026, 0.5938, 0.6026, 0.5938, 0.6026, 0.5781, 0.3974, 0.5781, 0.3974, 0.5625, 0.3974, 0.5625, 0.3974, 0.5781, 0.4375, 0.712, 0.4062, 0.712, 0.4062, 0.712, 0.4375, 0.712, 0.6026, 0.6875, 0.6026, 0.7031, 0.6026, 0.7031, 0.6026, 0.6875, 0.3974, 0.5938, 0.3974, 0.5781, 0.3974, 0.5781, 0.3974, 0.5938, 0.5625, 0.712, 0.5312, 0.712, 0.5312, 0.712, 0.5625, 0.712, 0.6026, 0.7031, 0.6026, 0.712, 0.6026, 0.712, 0.6026, 0.7031, 0.3974, 0.538, 0.4062, 0.538, 0.4062, 0.538, 0.3974, 0.538, 0.5312, 0.712, 0.5, 0.712, 0.5, 0.712, 0.5312, 0.712, 0.6026, 0.712, 0.5938, 0.712, 0.5938, 0.712, 0.6026, 0.712, 0.4062, 0.712, 0.3974, 0.712, 0.3974, 0.712, 0.4062, 0.712, 0.3974, 0.6719, 0.3974, 0.6562, 0.3974, 0.6562, 0.3974, 0.6719, 0.5938, 0.712, 0.5625, 0.712, 0.5625, 0.712, 0.5781, 0.712, 0.5938, 0.712, 0.6026, 0.5938, 0.6026, 0.6094, 0.6026, 0.6094, 0.6026, 0.5938, 0.3974, 0.6875, 0.3974, 0.6719, 0.3974, 0.6719, 0.3974, 0.6875, 0.5, 0.712, 0.4688, 0.712, 0.4688, 0.712, 0.5, 0.712, 0.6026, 0.6094, 0.6026, 0.625, 0.6026, 0.625, 0.6026, 0.6094, 0.3974, 0.6406, 0.3974, 0.625, 0.3974, 0.625, 0.3974, 0.6406, 0.4688, 0.712, 0.4375, 0.712, 0.4375, 0.712, 0.4688, 0.712, 0.6026, 0.538, 0.6026, 0.5469, 0.6026, 0.5469, 0.6026, 0.538, 0.4062, 0.625, 0.4062, 0.6406, 0.4062, 0.6406, 0.4062, 0.625, 0.4062, 0.5469, 0.4062, 0.5625, 0.4062, 0.5625, 0.4062, 0.5469, 0.3974, 0.6094, 0.3974, 0.5938, 0.3974, 0.5938, 0.3974, 0.6094, 0.3974, 0.6875, 0.3974, 0.6719, 0.3974, 0.6719, 0.3974, 0.6875, 0.4062, 0.6562, 0.4062, 0.6719, 0.4062, 0.6719, 0.4062, 0.6562, 0.3974, 0.625, 0.3974, 0.6094, 0.3974, 0.6094, 0.3974, 0.625, 0.4688, 0.538, 0.5, 0.538, 0.5312, 0.538, 0.5625, 0.538, 0.5938, 0.538, 0.5938, 0.5469, 0.5938, 0.5625, 0.5938, 0.5781, 0.5938, 0.5938, 0.5938, 0.6094, 0.5938, 0.625, 0.5781, 0.625, 0.5625, 0.625, 0.5625, 0.6406, 0.5625, 0.6562, 0.5625, 0.6719, 0.5625, 0.6875, 0.5625, 0.6997, 0.5625, 0.712, 0.5312, 0.712, 0.5, 0.712, 0.4688, 0.712, 0.4375, 0.712, 0.4062, 0.712, 0.4062, 0.7031, 0.4062, 0.6875, 0.4062, 0.6719, 0.4062, 0.6562, 0.4062, 0.6406, 0.4062, 0.625, 0.4062, 0.6094, 0.4062, 0.5938, 0.4062, 0.5781, 0.4062, 0.5625, 0.4062, 0.5469, 0.4062, 0.538, 0.4375, 0.538, 0.625, 0.6094, 0.625, 0.625, 0.625, 0.6406, 0.625, 0.6562, 0.625, 0.6719, 0.625, 0.6875, 0.625, 0.7031, 0.625, 0.7188, 0.6094, 0.7188, 0.6094, 0.7031, 0.6094, 0.6875, 0.6094, 0.6719, 0.6094, 0.6562, 0.6094, 0.6406, 0.6094, 0.625, 0.6094, 0.6094, 0.6094, 0.5938, 0.6094, 0.5781, 0.6094, 0.5625, 0.6094, 0.5469, 0.6094, 0.5312, 0.625, 0.5312, 0.625, 0.5469, 0.625, 0.5625, 0.625, 0.5781, 0.625, 0.5938, 0.5938, 0.6641, 0.5938, 0.6562, 0.5938, 0.6562, 0.5938, 0.6641, 0.5938, 0.7031, 0.5938, 0.6953, 0.5938, 0.6953, 0.5938, 0.7031, 0.6026, 0.5781, 0.6026, 0.5938, 0.6026, 0.5938, 0.6026, 0.5781, 0.5938, 0.7076, 0.5938, 0.7031, 0.5938, 0.7031, 0.5938, 0.7076, 0.5938, 0.5781, 0.5938, 0.5625, 0.5938, 0.5625, 0.5938, 0.5781, 0.6026, 0.6875, 0.6026, 0.7031, 0.6026, 0.7031, 0.6026, 0.6875, 0.5938, 0.6484, 0.5938, 0.6406, 0.5938, 0.6406, 0.5938, 0.6484, 0.5938, 0.6094, 0.5938, 0.5938, 0.5938, 0.5938, 0.5938, 0.6094, 0.6026, 0.7031, 0.6026, 0.712, 0.6026, 0.712, 0.6026, 0.7031, 0.5938, 0.538, 0.6026, 0.538, 0.6026, 0.5469, 0.5938, 0.5469, 0.5938, 0.5625, 0.5938, 0.5469, 0.5938, 0.5469, 0.5938, 0.5625, 0.5938, 0.6797, 0.5938, 0.6719, 0.5938, 0.6719, 0.5938, 0.6797, 0.3974, 0.6406, 0.3974, 0.625, 0.3974, 0.625, 0.3974, 0.6406, 0.4062, 0.5625, 0.4062, 0.5781, 0.4062, 0.5781, 0.4062, 0.5625, 0.3974, 0.538, 0.4062, 0.538, 0.4062, 0.5469, 0.3974, 0.5469, 0.4062, 0.7031, 0.4062, 0.712, 0.4062, 0.712, 0.4062, 0.7031, 0.3974, 0.5781, 0.3974, 0.5625, 0.3974, 0.5625, 0.3974, 0.5781, 0.3974, 0.6562, 0.3974, 0.6406, 0.3974, 0.6406, 0.3974, 0.6562, 0.5312, 0.5625, 0.5312, 0.5938, 0.5312, 0.5938, 0.5312, 0.5625, 0.5938, 0.6719, 0.5938, 0.6797, 0.5938, 0.6875, 0.5938, 0.6875, 0.5938, 0.6719, 0.4375, 0.6562, 0.4375, 0.6875, 0.4375, 0.6875, 0.4375, 0.6562, 0.4062, 0.6719, 0.4062, 0.6562, 0.4062, 0.6562, 0.4062, 0.6719, 0.5938, 0.6406, 0.5938, 0.6484, 0.5938, 0.6562, 0.5938, 0.6562, 0.5938, 0.6406, 0.4062, 0.6406, 0.4062, 0.625, 0.4062, 0.625, 0.4062, 0.6406, 0.5938, 0.6094, 0.5938, 0.625, 0.5938, 0.625, 0.5938, 0.6094, 0.5625, 0.6562, 0.5625, 0.6719, 0.5625, 0.6875, 0.5625, 0.6875, 0.5625, 0.6562, 0.5938, 0.5781, 0.5938, 0.5938, 0.5938, 0.5938, 0.5938, 0.5781, 0.4062, 0.7031, 0.4062, 0.6875, 0.4062, 0.6875, 0.4062, 0.7031, 0.5312, 0.6875, 0.5312, 0.6562, 0.5312, 0.6562, 0.5312, 0.6875, 0.5312, 0.625, 0.5312, 0.6562, 0.5312, 0.6562, 0.5312, 0.625, 0.5, 0.712, 0.5, 0.6875, 0.5, 0.6875, 0.5, 0.712, 0.4062, 0.6094, 0.4062, 0.5938, 0.4062, 0.5938, 0.4062, 0.6094, 0.4688, 0.625, 0.4688, 0.5938, 0.4688, 0.5938, 0.4688, 0.625, 0.5, 0.5938, 0.5, 0.5625, 0.5, 0.5625, 0.5, 0.5938, 0.4062, 0.5781, 0.4062, 0.5625, 0.4062, 0.5625, 0.4062, 0.5781, 0.4688, 0.5625, 0.4688, 0.5938, 0.4688, 0.5938, 0.4688, 0.5625, 0.4375, 0.625, 0.4062, 0.625, 0.4062, 0.625, 0.4375, 0.625, 0.5312, 0.6875, 0.5312, 0.712, 0.5312, 0.712, 0.5312, 0.6875, 0.5625, 0.625, 0.5312, 0.625, 0.5312, 0.625, 0.5625, 0.625, 0.4688, 0.6875, 0.4688, 0.6562, 0.4688, 0.6562, 0.4688, 0.6875, 0.5, 0.6562, 0.5, 0.625, 0.5, 0.625, 0.5, 0.6562, 0.4688, 0.6875, 0.4688, 0.712, 0.4688, 0.712, 0.4688, 0.6875, 0.4688, 0.625, 0.4688, 0.6562, 0.4688, 0.6562, 0.4688, 0.625, 0.5, 0.625, 0.4688, 0.625, 0.4688, 0.625, 0.5, 0.625, 0.5938, 0.7031, 0.5938, 0.7076, 0.5938, 0.712, 0.5938, 0.712, 0.5938, 0.7031, 0.5938, 0.6562, 0.5938, 0.6641, 0.5938, 0.6719, 0.5938, 0.6719, 0.5938, 0.6562, 0.5625, 0.5625, 0.5625, 0.5938, 0.5625, 0.5938, 0.5625, 0.5625, 0.5938, 0.625, 0.5938, 0.6328, 0.5938, 0.6406, 0.5938, 0.6406, 0.5938, 0.625, 0.4062, 0.6875, 0.4062, 0.6719, 0.4062, 0.6719, 0.4062, 0.6875, 0.5, 0.5938, 0.5, 0.625, 0.5, 0.625, 0.5, 0.5938, 0.4062, 0.6406, 0.4062, 0.6562, 0.4062, 0.6562, 0.4062, 0.6406, 0.5, 0.625, 0.5312, 0.625, 0.5312, 0.625, 0.5, 0.625, 0.5938, 0.5938, 0.5938, 0.6094, 0.5938, 0.6094, 0.5938, 0.5938, 0.4375, 0.5625, 0.4375, 0.5938, 0.4375, 0.5938, 0.4375, 0.5625, 0.5, 0.6562, 0.5, 0.6875, 0.5, 0.6875, 0.5, 0.6562, 0.5938, 0.5625, 0.5938, 0.5781, 0.5938, 0.5781, 0.5938, 0.5625, 0.4062, 0.7031, 0.4062, 0.712, 0.4062, 0.712, 0.4062, 0.7031, 0.5, 0.538, 0.5, 0.5625, 0.5, 0.5625, 0.5, 0.538, 0.5938, 0.6875, 0.5938, 0.6953, 0.5938, 0.7031, 0.5938, 0.7031, 0.5938, 0.6875, 0.4688, 0.5625, 0.4688, 0.538, 0.4688, 0.538, 0.4688, 0.5625, 0.4375, 0.625, 0.4688, 0.625, 0.4688, 0.625, 0.4375, 0.625, 0.4062, 0.5625, 0.4062, 0.5469, 0.4062, 0.5469, 0.4062, 0.5625, 0.4375, 0.6875, 0.4375, 0.712, 0.4375, 0.712, 0.4375, 0.6875, 0.5625, 0.625, 0.5781, 0.625, 0.5938, 0.625, 0.5938, 0.625, 0.5625, 0.625, 0.4062, 0.625, 0.4062, 0.6094, 0.4062, 0.6094, 0.4062, 0.625, 0.4375, 0.6562, 0.4375, 0.625, 0.4375, 0.625, 0.4375, 0.6562, 0.5625, 0.5938, 0.5625, 0.625, 0.5625, 0.625, 0.5625, 0.5938, 0.4062, 0.5781, 0.4062, 0.5938, 0.4062, 0.5938, 0.4062, 0.5781, 0.5625, 0.538, 0.5625, 0.5625, 0.5625, 0.5625, 0.5625, 0.538, 0.5938, 0.5469, 0.5938, 0.5625, 0.5938, 0.5625, 0.5938, 0.5469, 0.5625, 0.6875, 0.5625, 0.6997, 0.5625, 0.712, 0.5625, 0.712, 0.5625, 0.6875, 0.5312, 0.5625, 0.5312, 0.538, 0.5312, 0.538, 0.5312, 0.5625, 0.5625, 0.6562, 0.5625, 0.6406, 0.5625, 0.625, 0.5625, 0.625, 0.5625, 0.6562, 0.4375, 0.5938, 0.4375, 0.625, 0.4375, 0.625, 0.4375, 0.5938, 0.5312, 0.625, 0.5312, 0.5938, 0.5312, 0.5938, 0.5312, 0.625, 0.4375, 0.538, 0.4375, 0.5625, 0.4375, 0.5625, 0.4375, 0.538, 0.5938, 0.6562, 0.5938, 0.6641, 0.5938, 0.6719, 0.5938, 0.6797, 0.5938, 0.6875, 0.5938, 0.6953, 0.5938, 0.7031, 0.5938, 0.7076, 0.5938, 0.712, 0.5781, 0.712, 0.5625, 0.712, 0.5625, 0.6997, 0.5625, 0.6875, 0.5625, 0.6719, 0.5625, 0.6562, 0.5625, 0.6406, 0.5625, 0.625, 0.5781, 0.625, 0.5938, 0.625, 0.5938, 0.6328, 0.5938, 0.6406, 0.5938, 0.6484, 0.5938, 0.7031, 0.6026, 0.7031, 0.6026, 0.712, 0.5938, 0.712, 0.5938, 0.7076, 0.5938, 0.6875, 0.6026, 0.6875, 0.6026, 0.7031, 0.5938, 0.7031, 0.5938, 0.6953, 0.5938, 0.5781, 0.6026, 0.5781, 0.6026, 0.5938, 0.5938, 0.5938, 0.5938, 0.5625, 0.6026, 0.5625, 0.6026, 0.5781, 0.5938, 0.5781, 0.5938, 0.6406, 0.6026, 0.6406, 0.6026, 0.6562, 0.5938, 0.6562, 0.5938, 0.6484, 0.5938, 0.625, 0.6026, 0.625, 0.6026, 0.6406, 0.5938, 0.6406, 0.5938, 0.6328, 0.5938, 0.6719, 0.6026, 0.6719, 0.6026, 0.6875, 0.5938, 0.6875, 0.5938, 0.6797, 0.5938, 0.6562, 0.6026, 0.6562, 0.6026, 0.6719, 0.5938, 0.6719, 0.5938, 0.6641, 0.5938, 0.5469, 0.6026, 0.5469, 0.6026, 0.5625, 0.5938, 0.5625, 0.5938, 0.6094, 0.6026, 0.6094, 0.6026, 0.625, 0.5938, 0.625, 0.5938, 0.5938, 0.6026, 0.5938, 0.6026, 0.6094, 0.5938, 0.6094, 0.6026, 0.5625, 0.6026, 0.5781, 0.6026, 0.5781, 0.6026, 0.5625, 0.5938, 0.6328, 0.5938, 0.625, 0.5938, 0.625, 0.5938, 0.6328, 0.5938, 0.625, 0.5938, 0.6094, 0.5938, 0.6094, 0.5938, 0.625, 0.6026, 0.6406, 0.6026, 0.6562, 0.6026, 0.6562, 0.6026, 0.6406, 0.5938, 0.6953, 0.5938, 0.6875, 0.5938, 0.6875, 0.5938, 0.6953, 0.5938, 0.5938, 0.5938, 0.5781, 0.5938, 0.5781, 0.5938, 0.5938, 0.6026, 0.625, 0.6026, 0.6406, 0.6026, 0.6406, 0.6026, 0.625, 0.6026, 0.6719, 0.6026, 0.6875, 0.6026, 0.6875, 0.6026, 0.6719, 0.6026, 0.6562, 0.6026, 0.6719, 0.6026, 0.6719, 0.6026, 0.6562, 0.5938, 0.5469, 0.6026, 0.5469, 0.6026, 0.5469, 0.5938, 0.5469, 0.6026, 0.5469, 0.6026, 0.5625, 0.6026, 0.5625, 0.6026, 0.5469, 0.5938, 0.712, 0.5938, 0.7076, 0.5938, 0.7076, 0.5938, 0.712, 0.6026, 0.6094, 0.6026, 0.625, 0.6026, 0.625, 0.6026, 0.6094, 0.5938, 0.6719, 0.5938, 0.6641, 0.5938, 0.6641, 0.5938, 0.6719, 0.6026, 0.5938, 0.6026, 0.6094, 0.6026, 0.6094, 0.6026, 0.5938, 0.5938, 0.6875, 0.5938, 0.6797, 0.5938, 0.6797, 0.5938, 0.6875, 0.5938, 0.6406, 0.5938, 0.6328, 0.5938, 0.6328, 0.5938, 0.6406, 0.5938, 0.712, 0.6026, 0.712, 0.6026, 0.712, 0.5938, 0.712, 0.5938, 0.6562, 0.5938, 0.6484, 0.5938, 0.6484, 0.5938, 0.6562, 0.3974, 0.6719, 0.4062, 0.6719, 0.4062, 0.6875, 0.3974, 0.6875, 0.3974, 0.6406, 0.4062, 0.6406, 0.4062, 0.6562, 0.3974, 0.6562, 0.3974, 0.7031, 0.4062, 0.7031, 0.4062, 0.712, 0.3974, 0.712, 0.3974, 0.5469, 0.4062, 0.5469, 0.4062, 0.5625, 0.3974, 0.5625, 0.3974, 0.6094, 0.4062, 0.6094, 0.4062, 0.625, 0.3974, 0.625, 0.3974, 0.5781, 0.4062, 0.5781, 0.4062, 0.5938, 0.3974, 0.5938, 0.3974, 0.5625, 0.4062, 0.5625, 0.4062, 0.5781, 0.3974, 0.5781, 0.3974, 0.5938, 0.4062, 0.5938, 0.4062, 0.6094, 0.3974, 0.6094, 0.3974, 0.6875, 0.4062, 0.6875, 0.4062, 0.7031, 0.3974, 0.7031, 0.3974, 0.625, 0.4062, 0.625, 0.4062, 0.6406, 0.3974, 0.6406, 0.3974, 0.6562, 0.4062, 0.6562, 0.4062, 0.6719, 0.3974, 0.6719, 0.3974, 0.6719, 0.3974, 0.6562, 0.3974, 0.6562, 0.3974, 0.6719, 0.3974, 0.5625, 0.3974, 0.5469, 0.3974, 0.5469, 0.3974, 0.5625, 0.4062, 0.6094, 0.4062, 0.625, 0.4062, 0.625, 0.4062, 0.6094, 0.3974, 0.5469, 0.4062, 0.5469, 0.4062, 0.5469, 0.3974, 0.5469, 0.4062, 0.5781, 0.4062, 0.5938, 0.4062, 0.5938, 0.4062, 0.5781, 0.4062, 0.6875, 0.4062, 0.7031, 0.4062, 0.7031, 0.4062, 0.6875, 0.3974, 0.712, 0.3974, 0.712, 0.3974, 0.712, 0.3974, 0.712, 0.3974, 0.712, 0.3974, 0.7031, 0.3974, 0.7031, 0.3974, 0.712, 0.4062, 0.6719, 0.4062, 0.6875, 0.4062, 0.6875, 0.4062, 0.6719, 0.3974, 0.7031, 0.3974, 0.6875, 0.3974, 0.6875, 0.3974, 0.7031, 0.3974, 0.5938, 0.3974, 0.5781, 0.3974, 0.5781, 0.3974, 0.5938, 0.4062, 0.6406, 0.4062, 0.6562, 0.4062, 0.6562, 0.4062, 0.6406, 0.4062, 0.5938, 0.4062, 0.6094, 0.4062, 0.6094, 0.4062, 0.5938, 0.4062, 0.712, 0.3974, 0.712, 0.3974, 0.712, 0.4062, 0.712, 0.3974, 0.712, 0.4062, 0.712, 0.4062, 0.712, 0.3974, 0.712, 0.4062, 0.712, 0.3974, 0.712, 0.3974, 0.712, 0.4062, 0.712, 0.4062, 0.712, 0.4062, 0.712, 0.4062, 0.712, 0.4062, 0.712, 0.6026, 0.712, 0.5938, 0.712, 0.5938, 0.712, 0.6026, 0.712, 0.6026, 0.712, 0.6026, 0.712, 0.6026, 0.712, 0.6026, 0.712, 0.5938, 0.712, 0.5938, 0.712, 0.5938, 0.712, 0.5938, 0.712, 0.6026, 0.712, 0.5938, 0.712, 0.5938, 0.712, 0.6026, 0.712])
me_cube_001.materials.append(mat_material_001)
me_cube_001.use_mirror_vertex_groups = False
me_cube_001.update()

# ---- objects
ob_cube = bpy.data.objects.new('Cube', me_cube)
ob_light = bpy.data.objects.new('Light', light_light)
ob_camera = bpy.data.objects.new('Camera', cam_camera)
ob_cube_001 = bpy.data.objects.new('Cube.001', me_cube_001)

# ---- transforms, parenting, visibility, modifiers, constraints
ob_cube.location = (0.0, 0.0, 15.79)
ob_cube.scale = (3.93, 6.8, 15.35)
ob_cube.lock_rotations_4d = False
ob_cube.empty_display_type = 'ARROWS'
ob_cube.lineart.crease_threshold = 0.0
ob_light.location = (4.076, 1.005, 5.904)
ob_light.rotation_euler = (0.6503, 0.05522, 1.866)
ob_light.lock_rotations_4d = False
ob_light.empty_display_type = 'ARROWS'
ob_light.color = (0.0, 0.0, 0.0, 0.0)
ob_light.lineart.crease_threshold = 0.0
ob_camera.location = (7.359, -6.926, 4.958)
ob_camera.rotation_euler = (1.109, 0.0, 0.8149)
ob_camera.lock_rotations_4d = False
ob_camera.empty_display_type = 'ARROWS'
ob_camera.color = (0.0, 0.0, 0.0, 0.0)
ob_camera.display_type = 'WIRE'
ob_camera.lineart.crease_threshold = 0.0
ob_cube_001.location = (0.0, 0.0, 15.79)
ob_cube_001.scale = (3.93, 6.8, 15.35)
ob_cube_001.lock_rotations_4d = False
ob_cube_001.empty_display_type = 'ARROWS'
ob_cube_001.lineart.crease_threshold = 0.0

# ---- collection membership
col_collection.objects.link(ob_cube)
col_collection.objects.link(ob_light)
col_collection.objects.link(ob_camera)
col_collection.objects.link(ob_cube_001)

# ---- scene / render settings (as saved in the file)
scene.camera = ob_camera
scene.frame_start = 1; scene.frame_end = 250; scene.frame_set(1)
scene.render.engine = 'BLENDER_EEVEE_NEXT'
bpy.context.view_layer.update()

